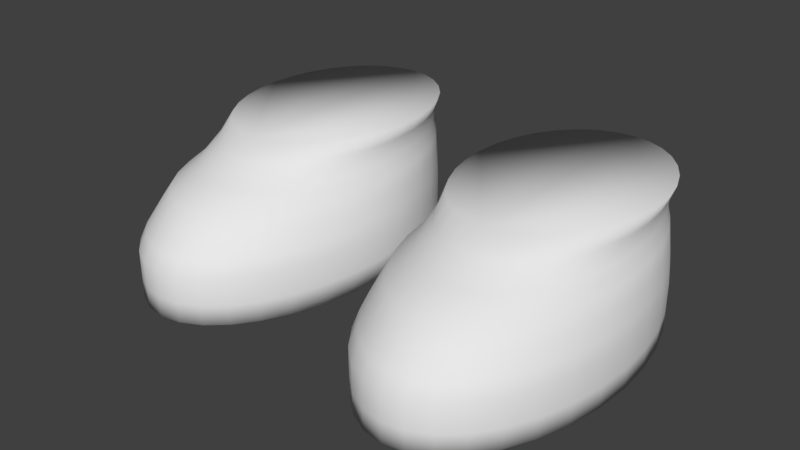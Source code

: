 # Source: Shoes0red.blend  (saved by Blender 2.77.0; exported with 4.5.12 LTS)
import bpy
from mathutils import Matrix  # noqa: F401  (used for matrix-valued properties, if any)

bpy.ops.wm.read_factory_settings(use_empty=True)
scene = bpy.context.scene
scene.name = 'Scene'

# ---- collections
col_collection_1 = bpy.data.collections.new('Collection 1'); scene.collection.children.link(col_collection_1)

# ---- materials (node trees are filled in below, after node groups)
mat_characters = bpy.data.materials.new('Characters')
mat_characters.alpha_threshold = 0.0
mat_characters.use_transparent_shadow = False
mat_characters.roughness = 0.5

# ---- material node trees

# ---- world
world_world = bpy.data.worlds.new('World'); scene.world = world_world
world_world.color = (0.05088, 0.05088, 0.05088)
world_world.use_sun_shadow = False
world_world.sun_shadow_jitter_overblur = 0.0
world_world.cycles.sampling_method = 'MANUAL'
world_world.light_settings.ao_factor = 0.1

# ---- meshes
me_circle_001 = bpy.data.meshes.new('Circle.001')
me_circle_001.from_pydata([(0.4963, 0.347, -2.835), (0.42, 0.3343, -2.835), (0.3466, 0.2967, -2.835), (0.279, 0.2358, -2.835), (0.2197, 0.1537, -2.835), (0.1711, 0.05377, -2.835), (0.135, -0.06028, -2.835), (0.1127, -0.184, -2.835), (0.1052, -0.3127, -2.835), (0.1127, -0.4414, -2.835), (0.135, -0.5652, -2.835), (0.1711, -0.6793, -2.835), (0.2197, -0.7792, -2.835), (0.279, -0.8613, -2.835), (0.3466, -0.9222, -2.835), (0.42, -0.9598, -2.835), (0.4963, -0.9724, -2.835), (0.5726, -0.9598, -2.835), (0.6459, -0.9222, -2.835), (0.7135, -0.8613, -2.835), (0.7728, -0.7792, -2.835), (0.8214, -0.6793, -2.835), (0.8576, -0.5652, -2.835), (0.8798, -0.4414, -2.835), (0.8874, -0.3127, -2.835), (0.8798, -0.184, -2.835), (0.8576, -0.06028, -2.835), (0.8214, 0.05377, -2.835), (0.7728, 0.1537, -2.835), (0.7135, 0.2358, -2.835), (0.6459, 0.2967, -2.835), (0.5726, 0.3343, -2.835), (0.42, 0.3343, -2.762), (0.4963, 0.347, -2.762), (0.3466, 0.2967, -2.762), (0.279, 0.2358, -2.762), (0.2197, 0.1537, -2.762), (0.1711, 0.05377, -2.762), (0.135, -0.06028, -2.762), (0.1127, -0.184, -2.762), (0.1052, -0.3127, -2.762), (0.1127, -0.4414, -2.762), (0.135, -0.5652, -2.762), (0.1711, -0.6793, -2.762), (0.2197, -0.7792, -2.762), (0.279, -0.8613, -2.762), (0.3466, -0.9222, -2.762), (0.42, -0.9598, -2.762), (0.4963, -0.9724, -2.762), (0.5726, -0.9598, -2.762), (0.6459, -0.9222, -2.762), (0.7135, -0.8613, -2.762), (0.7728, -0.7792, -2.762), (0.8214, -0.6793, -2.762), (0.8576, -0.5652, -2.762), (0.8798, -0.4414, -2.762), (0.8874, -0.3127, -2.762), (0.8798, -0.184, -2.762), (0.8576, -0.06028, -2.762), (0.8214, 0.05377, -2.762), (0.7728, 0.1537, -2.762), (0.7135, 0.2358, -2.762), (0.6459, 0.2967, -2.762), (0.5726, 0.3343, -2.762), (0.42, 0.3343, -2.661), (0.4963, 0.347, -2.661), (0.3466, 0.2967, -2.661), (0.279, 0.2358, -2.661), (0.2197, 0.1537, -2.661), (0.1711, 0.05377, -2.661), (0.135, -0.06028, -2.661), (0.1127, -0.184, -2.661), (0.1052, -0.3127, -2.661), (0.1127, -0.4414, -2.661), (0.135, -0.5652, -2.661), (0.1711, -0.6793, -2.661), (0.2197, -0.7792, -2.661), (0.279, -0.8613, -2.661), (0.3466, -0.9222, -2.661), (0.42, -0.9598, -2.661), (0.4963, -0.9724, -2.661), (0.5726, -0.9598, -2.661), (0.6459, -0.9222, -2.661), (0.7135, -0.8613, -2.661), (0.7728, -0.7792, -2.661), (0.8214, -0.6793, -2.661), (0.8576, -0.5652, -2.661), (0.8798, -0.4414, -2.661), (0.8874, -0.3127, -2.661), (0.8798, -0.184, -2.661), (0.8576, -0.06028, -2.661), (0.8214, 0.05377, -2.661), (0.7728, 0.1537, -2.661), (0.7135, 0.2358, -2.661), (0.6459, 0.2967, -2.661), (0.5726, 0.3343, -2.661), (0.4219, 0.3346, -2.609), (0.4963, 0.347, -2.609), (0.3504, 0.298, -2.609), (0.2844, 0.2386, -2.609), (0.2267, 0.1586, -2.609), (0.1793, 0.06113, -2.609), (0.144, -0.05007, -2.609), (0.1223, -0.1707, -2.609), (0.115, -0.2962, -2.609), (0.1223, -0.4217, -2.609), (0.144, -0.5423, -2.609), (0.1793, -0.6535, -2.609), (0.2267, -0.751, -2.609), (0.2844, -0.831, -2.609), (0.3504, -0.8904, -2.609), (0.4219, -0.927, -2.609), (0.4963, -0.9393, -2.609), (0.5707, -0.927, -2.609), (0.6422, -0.8904, -2.609), (0.7081, -0.831, -2.609), (0.7659, -0.751, -2.609), (0.8133, -0.6535, -2.609), (0.8485, -0.5423, -2.609), (0.8702, -0.4217, -2.609), (0.8775, -0.2962, -2.609), (0.8702, -0.1707, -2.609), (0.8485, -0.05006, -2.609), (0.8133, 0.06113, -2.609), (0.7659, 0.1586, -2.609), (0.7081, 0.2386, -2.609), (0.6422, 0.298, -2.609), (0.5707, 0.3346, -2.609), (0.4251, 0.3351, -2.551), (0.4963, 0.347, -2.551), (0.3566, 0.3001, -2.551), (0.2935, 0.2432, -2.551), (0.2381, 0.1666, -2.551), (0.1927, 0.07329, -2.551), (0.159, -0.03317, -2.551), (0.1382, -0.1487, -2.551), (0.1312, -0.2688, -2.551), (0.1382, -0.3889, -2.551), (0.159, -0.5045, -2.551), (0.1927, -0.6109, -2.551), (0.2381, -0.7042, -2.551), (0.2935, -0.7808, -2.551), (0.3566, -0.8377, -2.551), (0.4251, -0.8728, -2.551), (0.4963, -0.8846, -2.551), (0.5675, -0.8728, -2.551), (0.636, -0.8377, -2.551), (0.6991, -0.7808, -2.551), (0.7544, -0.7042, -2.551), (0.7998, -0.6109, -2.551), (0.8335, -0.5045, -2.551), (0.8543, -0.3889, -2.551), (0.8613, -0.2688, -2.551), (0.8543, -0.1487, -2.551), (0.8335, -0.03317, -2.551), (0.7998, 0.07329, -2.551), (0.7544, 0.1666, -2.551), (0.6991, 0.2432, -2.551), (0.636, 0.3001, -2.551), (0.5675, 0.3351, -2.551), (0.4285, 0.3357, -2.494), (0.4963, 0.347, -2.494), (0.3633, 0.3023, -2.494), (0.3032, 0.2482, -2.494), (0.2506, 0.1753, -2.494), (0.2073, 0.08646, -2.494), (0.1752, -0.01488, -2.494), (0.1555, -0.1248, -2.494), (0.1488, -0.2392, -2.494), (0.1555, -0.3536, -2.494), (0.1752, -0.4635, -2.494), (0.2073, -0.5648, -2.494), (0.2506, -0.6537, -2.494), (0.3032, -0.7266, -2.494), (0.3633, -0.7807, -2.494), (0.4285, -0.8141, -2.494), (0.4963, -0.8254, -2.494), (0.5641, -0.8141, -2.494), (0.6292, -0.7807, -2.494), (0.6893, -0.7266, -2.494), (0.742, -0.6537, -2.494), (0.7852, -0.5648, -2.494), (0.8173, -0.4635, -2.494), (0.8371, -0.3536, -2.494), (0.8438, -0.2392, -2.494), (0.8371, -0.1248, -2.494), (0.8173, -0.01488, -2.494), (0.7852, 0.08646, -2.494), (0.742, 0.1753, -2.494), (0.6893, 0.2482, -2.494), (0.6292, 0.3023, -2.494), (0.5641, 0.3357, -2.494), (0.4348, 0.3368, -2.447), (0.4963, 0.347, -2.447), (0.3757, 0.3065, -2.447), (0.3213, 0.2574, -2.447), (0.2735, 0.1913, -2.447), (0.2344, 0.1108, -2.447), (0.2053, 0.01896, -2.447), (0.1873, -0.08072, -2.447), (0.1813, -0.1844, -2.447), (0.1873, -0.288, -2.447), (0.2053, -0.3877, -2.447), (0.2344, -0.4796, -2.447), (0.2735, -0.5601, -2.447), (0.3213, -0.6262, -2.447), (0.3757, -0.6753, -2.447), (0.4348, -0.7055, -2.447), (0.4963, -0.7157, -2.447), (0.5577, -0.7055, -2.447), (0.6168, -0.6753, -2.447), (0.6713, -0.6262, -2.447), (0.719, -0.5601, -2.447), (0.7582, -0.4796, -2.447), (0.7873, -0.3877, -2.447), (0.8052, -0.288, -2.447), (0.8113, -0.1844, -2.447), (0.8052, -0.08072, -2.447), (0.7873, 0.01896, -2.447), (0.7582, 0.1108, -2.447), (0.719, 0.1913, -2.447), (0.6713, 0.2574, -2.447), (0.6168, 0.3065, -2.447), (0.5577, 0.3368, -2.447), (0.4355, 0.3378, -2.387), (0.4963, 0.347, -2.387), (0.377, 0.3107, -2.387), (0.3232, 0.2668, -2.387), (0.276, 0.2076, -2.387), (0.2372, 0.1355, -2.387), (0.2084, 0.05327, -2.387), (0.1907, -0.03597, -2.387), (0.1847, -0.1288, -2.387), (0.1907, -0.2216, -2.387), (0.2084, -0.3108, -2.387), (0.2372, -0.3931, -2.387), (0.276, -0.4652, -2.387), (0.3232, -0.5244, -2.387), (0.377, -0.5683, -2.387), (0.4355, -0.5954, -2.387), (0.4963, -0.6045, -2.387), (0.5571, -0.5954, -2.387), (0.6155, -0.5683, -2.387), (0.6694, -0.5244, -2.387), (0.7166, -0.4652, -2.387), (0.7553, -0.3931, -2.387), (0.7841, -0.3108, -2.387), (0.8019, -0.2216, -2.387), (0.8078, -0.1288, -2.387), (0.8019, -0.03597, -2.387), (0.7841, 0.05328, -2.387), (0.7553, 0.1355, -2.387), (0.7166, 0.2076, -2.387), (0.6694, 0.2668, -2.387), (0.6155, 0.3107, -2.387), (0.5571, 0.3378, -2.387), (0.4327, 0.3386, -2.335), (0.4963, 0.347, -2.335), (0.3717, 0.3139, -2.335), (0.3154, 0.2738, -2.335), (0.266, 0.2198, -2.335), (0.2256, 0.154, -2.335), (0.1955, 0.07899, -2.335), (0.1769, -0.002447, -2.335), (0.1707, -0.08714, -2.335), (0.1769, -0.1718, -2.335), (0.1955, -0.2533, -2.335), (0.2256, -0.3283, -2.335), (0.266, -0.3941, -2.335), (0.3154, -0.4481, -2.335), (0.3717, -0.4882, -2.335), (0.4328, -0.5129, -2.335), (0.4963, -0.5212, -2.335), (0.5598, -0.5129, -2.335), (0.6209, -0.4882, -2.335), (0.6772, -0.4481, -2.335), (0.7265, -0.3941, -2.335), (0.767, -0.3283, -2.335), (0.7971, -0.2533, -2.335), (0.8156, -0.1718, -2.335), (0.8219, -0.08714, -2.335), (0.8156, -0.002447, -2.335), (0.7971, 0.07899, -2.335), (0.767, 0.154, -2.335), (0.7265, 0.2198, -2.335), (0.6772, 0.2738, -2.335), (0.6209, 0.3139, -2.335), (0.5598, 0.3386, -2.335), (-0.4966, 0.3874, -2.835), (-0.5729, 0.3748, -2.835), (-0.6463, 0.3372, -2.835), (-0.7139, 0.2763, -2.835), (-0.7732, 0.1942, -2.835), (-0.8218, 0.09426, -2.835), (-0.8579, -0.0198, -2.835), (-0.8802, -0.1436, -2.835), (-0.8877, -0.2723, -2.835), (-0.8802, -0.401, -2.835), (-0.8579, -0.5247, -2.835), (-0.8218, -0.6388, -2.835), (-0.7732, -0.7387, -2.835), (-0.7139, -0.8208, -2.835), (-0.6463, -0.8817, -2.835), (-0.5729, -0.9193, -2.835), (-0.4966, -0.932, -2.835), (-0.4203, -0.9193, -2.835), (-0.347, -0.8817, -2.835), (-0.2793, -0.8208, -2.835), (-0.2201, -0.7387, -2.835), (-0.1714, -0.6388, -2.835), (-0.1353, -0.5247, -2.835), (-0.1131, -0.401, -2.835), (-0.1055, -0.2723, -2.835), (-0.1131, -0.1436, -2.835), (-0.1353, -0.0198, -2.835), (-0.1714, 0.09426, -2.835), (-0.2201, 0.1942, -2.835), (-0.2793, 0.2763, -2.835), (-0.347, 0.3372, -2.835), (-0.4203, 0.3748, -2.835), (-0.5729, 0.3748, -2.762), (-0.4966, 0.3874, -2.762), (-0.6463, 0.3372, -2.762), (-0.7139, 0.2763, -2.762), (-0.7732, 0.1942, -2.762), (-0.8218, 0.09426, -2.762), (-0.8579, -0.0198, -2.762), (-0.8802, -0.1436, -2.762), (-0.8877, -0.2723, -2.762), (-0.8802, -0.401, -2.762), (-0.8579, -0.5247, -2.762), (-0.8218, -0.6388, -2.762), (-0.7732, -0.7387, -2.762), (-0.7139, -0.8208, -2.762), (-0.6463, -0.8817, -2.762), (-0.5729, -0.9193, -2.762), (-0.4966, -0.932, -2.762), (-0.4203, -0.9193, -2.762), (-0.347, -0.8817, -2.762), (-0.2793, -0.8208, -2.762), (-0.2201, -0.7387, -2.762), (-0.1714, -0.6388, -2.762), (-0.1353, -0.5247, -2.762), (-0.1131, -0.401, -2.762), (-0.1055, -0.2723, -2.762), (-0.1131, -0.1436, -2.762), (-0.1353, -0.0198, -2.762), (-0.1714, 0.09426, -2.762), (-0.2201, 0.1942, -2.762), (-0.2793, 0.2763, -2.762), (-0.347, 0.3372, -2.762), (-0.4203, 0.3748, -2.762), (-0.5729, 0.3748, -2.661), (-0.4966, 0.3874, -2.661), (-0.6463, 0.3372, -2.661), (-0.7139, 0.2763, -2.661), (-0.7732, 0.1942, -2.661), (-0.8218, 0.09426, -2.661), (-0.8579, -0.0198, -2.661), (-0.8802, -0.1436, -2.661), (-0.8877, -0.2723, -2.661), (-0.8802, -0.401, -2.661), (-0.8579, -0.5247, -2.661), (-0.8218, -0.6388, -2.661), (-0.7732, -0.7387, -2.661), (-0.7139, -0.8208, -2.661), (-0.6463, -0.8817, -2.661), (-0.5729, -0.9193, -2.661), (-0.4966, -0.932, -2.661), (-0.4203, -0.9193, -2.661), (-0.347, -0.8817, -2.661), (-0.2793, -0.8208, -2.661), (-0.2201, -0.7387, -2.661), (-0.1714, -0.6388, -2.661), (-0.1353, -0.5247, -2.661), (-0.1131, -0.401, -2.661), (-0.1055, -0.2723, -2.661), (-0.1131, -0.1436, -2.661), (-0.1353, -0.0198, -2.661), (-0.1714, 0.09426, -2.661), (-0.2201, 0.1942, -2.661), (-0.2793, 0.2763, -2.661), (-0.347, 0.3372, -2.661), (-0.4203, 0.3748, -2.661), (-0.571, 0.3751, -2.609), (-0.4966, 0.3874, -2.609), (-0.6425, 0.3385, -2.609), (-0.7084, 0.2791, -2.609), (-0.7662, 0.1991, -2.609), (-0.8136, 0.1016, -2.609), (-0.8489, -0.00958, -2.609), (-0.8706, -0.1302, -2.609), (-0.8779, -0.2557, -2.609), (-0.8706, -0.3812, -2.609), (-0.8489, -0.5018, -2.609), (-0.8136, -0.613, -2.609), (-0.7662, -0.7105, -2.609), (-0.7084, -0.7905, -2.609), (-0.6425, -0.8499, -2.609), (-0.571, -0.8865, -2.609), (-0.4966, -0.8989, -2.609), (-0.4222, -0.8865, -2.609), (-0.3507, -0.8499, -2.609), (-0.2848, -0.7905, -2.609), (-0.227, -0.7105, -2.609), (-0.1796, -0.613, -2.609), (-0.1444, -0.5018, -2.609), (-0.1227, -0.3812, -2.609), (-0.1153, -0.2557, -2.609), (-0.1227, -0.1302, -2.609), (-0.1444, -0.009579, -2.609), (-0.1796, 0.1016, -2.609), (-0.227, 0.1991, -2.609), (-0.2848, 0.2791, -2.609), (-0.3507, 0.3385, -2.609), (-0.4222, 0.3751, -2.609), (-0.5678, 0.3756, -2.551), (-0.4966, 0.3874, -2.551), (-0.6363, 0.3406, -2.551), (-0.6994, 0.2837, -2.551), (-0.7548, 0.2071, -2.551), (-0.8001, 0.1138, -2.551), (-0.8339, 0.007319, -2.551), (-0.8547, -0.1082, -2.551), (-0.8617, -0.2283, -2.551), (-0.8547, -0.3485, -2.551), (-0.8339, -0.464, -2.551), (-0.8001, -0.5704, -2.551), (-0.7548, -0.6637, -2.551), (-0.6994, -0.7403, -2.551), (-0.6363, -0.7972, -2.551), (-0.5678, -0.8323, -2.551), (-0.4966, -0.8441, -2.551), (-0.4254, -0.8323, -2.551), (-0.3569, -0.7972, -2.551), (-0.2938, -0.7403, -2.551), (-0.2385, -0.6637, -2.551), (-0.1931, -0.5704, -2.551), (-0.1594, -0.464, -2.551), (-0.1386, -0.3485, -2.551), (-0.1316, -0.2283, -2.551), (-0.1386, -0.1082, -2.551), (-0.1594, 0.00732, -2.551), (-0.1931, 0.1138, -2.551), (-0.2385, 0.2071, -2.551), (-0.2938, 0.2837, -2.551), (-0.3569, 0.3406, -2.551), (-0.4254, 0.3756, -2.551), (-0.5644, 0.3762, -2.494), (-0.4966, 0.3874, -2.494), (-0.6296, 0.3428, -2.494), (-0.6897, 0.2887, -2.494), (-0.7423, 0.2158, -2.494), (-0.7856, 0.1269, -2.494), (-0.8177, 0.0256, -2.494), (-0.8374, -0.08436, -2.494), (-0.8441, -0.1987, -2.494), (-0.8374, -0.3131, -2.494), (-0.8177, -0.423, -2.494), (-0.7856, -0.5244, -2.494), (-0.7423, -0.6132, -2.494), (-0.6897, -0.6861, -2.494), (-0.6296, -0.7403, -2.494), (-0.5644, -0.7736, -2.494), (-0.4966, -0.7849, -2.494), (-0.4288, -0.7736, -2.494), (-0.3636, -0.7403, -2.494), (-0.3036, -0.6861, -2.494), (-0.2509, -0.6132, -2.494), (-0.2077, -0.5244, -2.494), (-0.1756, -0.423, -2.494), (-0.1558, -0.3131, -2.494), (-0.1491, -0.1987, -2.494), (-0.1558, -0.08436, -2.494), (-0.1756, 0.0256, -2.494), (-0.2077, 0.1269, -2.494), (-0.2509, 0.2158, -2.494), (-0.3036, 0.2887, -2.494), (-0.3636, 0.3428, -2.494), (-0.4288, 0.3762, -2.494), (-0.5581, 0.3772, -2.447), (-0.4966, 0.3874, -2.447), (-0.6172, 0.347, -2.447), (-0.6716, 0.2979, -2.447), (-0.7194, 0.2318, -2.447), (-0.7585, 0.1513, -2.447), (-0.7876, 0.05944, -2.447), (-0.8056, -0.04023, -2.447), (-0.8116, -0.1439, -2.447), (-0.8056, -0.2476, -2.447), (-0.7876, -0.3472, -2.447), (-0.7585, -0.4391, -2.447), (-0.7194, -0.5196, -2.447), (-0.6716, -0.5857, -2.447), (-0.6172, -0.6348, -2.447), (-0.5581, -0.665, -2.447), (-0.4966, -0.6752, -2.447), (-0.4352, -0.665, -2.447), (-0.3761, -0.6348, -2.447), (-0.3216, -0.5857, -2.447), (-0.2739, -0.5196, -2.447), (-0.2347, -0.4391, -2.447), (-0.2056, -0.3472, -2.447), (-0.1877, -0.2476, -2.447), (-0.1816, -0.1439, -2.447), (-0.1877, -0.04023, -2.447), (-0.2056, 0.05944, -2.447), (-0.2347, 0.1513, -2.447), (-0.2739, 0.2318, -2.447), (-0.3216, 0.2979, -2.447), (-0.3761, 0.347, -2.447), (-0.4352, 0.3772, -2.447), (-0.5574, 0.3783, -2.387), (-0.4966, 0.3874, -2.387), (-0.6159, 0.3512, -2.387), (-0.6697, 0.3073, -2.387), (-0.7169, 0.2481, -2.387), (-0.7557, 0.176, -2.387), (-0.7845, 0.09376, -2.387), (-0.8022, 0.004513, -2.387), (-0.8082, -0.0883, -2.387), (-0.8022, -0.1811, -2.387), (-0.7845, -0.2704, -2.387), (-0.7557, -0.3526, -2.387), (-0.7169, -0.4247, -2.387), (-0.6697, -0.4839, -2.387), (-0.6159, -0.5278, -2.387), (-0.5574, -0.5549, -2.387), (-0.4966, -0.5641, -2.387), (-0.4358, -0.5549, -2.387), (-0.3774, -0.5278, -2.387), (-0.3235, -0.4839, -2.387), (-0.2763, -0.4247, -2.387), (-0.2376, -0.3526, -2.387), (-0.2088, -0.2704, -2.387), (-0.191, -0.1811, -2.387), (-0.1851, -0.0883, -2.387), (-0.191, 0.004513, -2.387), (-0.2088, 0.09376, -2.387), (-0.2376, 0.176, -2.387), (-0.2763, 0.2481, -2.387), (-0.3235, 0.3073, -2.387), (-0.3774, 0.3512, -2.387), (-0.4358, 0.3783, -2.387), (-0.5601, 0.3791, -2.335), (-0.4966, 0.3874, -2.335), (-0.6212, 0.3544, -2.335), (-0.6775, 0.3143, -2.335), (-0.7268, 0.2603, -2.335), (-0.7673, 0.1945, -2.335), (-0.7974, 0.1195, -2.335), (-0.816, 0.03804, -2.335), (-0.8222, -0.04665, -2.335), (-0.816, -0.1313, -2.335), (-0.7974, -0.2128, -2.335), (-0.7673, -0.2878, -2.335), (-0.7268, -0.3536, -2.335), (-0.6775, -0.4076, -2.335), (-0.6212, -0.4477, -2.335), (-0.5601, -0.4724, -2.335), (-0.4966, -0.4807, -2.335), (-0.4331, -0.4724, -2.335), (-0.372, -0.4477, -2.335), (-0.3157, -0.4076, -2.335), (-0.2664, -0.3536, -2.335), (-0.2259, -0.2878, -2.335), (-0.1958, -0.2128, -2.335), (-0.1773, -0.1313, -2.335), (-0.171, -0.04665, -2.335), (-0.1773, 0.03804, -2.335), (-0.1958, 0.1195, -2.335), (-0.2259, 0.1945, -2.335), (-0.2664, 0.2603, -2.335), (-0.3157, 0.3143, -2.335), (-0.372, 0.3544, -2.335), (-0.4331, 0.3791, -2.335)], [], [(1, 0, 31, 30, 29, 28, 27, 26, 25, 24, 23, 22, 21, 20, 19, 18, 17, 16, 15, 14, 13, 12, 11, 10, 9, 8, 7, 6, 5, 4, 3, 2), (49, 50, 82, 81), (22, 23, 55, 54), (9, 10, 42, 41), (23, 24, 56, 55), (10, 11, 43, 42), (24, 25, 57, 56), (11, 12, 44, 43), (25, 26, 58, 57), (12, 13, 45, 44), (26, 27, 59, 58), (13, 14, 46, 45), (0, 1, 32, 33), (27, 28, 60, 59), (14, 15, 47, 46), (1, 2, 34, 32), (28, 29, 61, 60), (15, 16, 48, 47), (2, 3, 35, 34), (29, 30, 62, 61), (16, 17, 49, 48), (3, 4, 36, 35), (30, 31, 63, 62), (17, 18, 50, 49), (4, 5, 37, 36), (31, 0, 33, 63), (18, 19, 51, 50), (5, 6, 38, 37), (19, 20, 52, 51), (6, 7, 39, 38), (20, 21, 53, 52), (7, 8, 40, 39), (21, 22, 54, 53), (8, 9, 41, 40), (84, 85, 117, 116), (36, 37, 69, 68), (63, 33, 65, 95), (50, 51, 83, 82), (37, 38, 70, 69), (51, 52, 84, 83), (38, 39, 71, 70), (52, 53, 85, 84), (39, 40, 72, 71), (53, 54, 86, 85), (40, 41, 73, 72), (54, 55, 87, 86), (41, 42, 74, 73), (55, 56, 88, 87), (42, 43, 75, 74), (56, 57, 89, 88), (43, 44, 76, 75), (57, 58, 90, 89), (44, 45, 77, 76), (58, 59, 91, 90), (45, 46, 78, 77), (33, 32, 64, 65), (59, 60, 92, 91), (46, 47, 79, 78), (32, 34, 66, 64), (60, 61, 93, 92), (47, 48, 80, 79), (34, 35, 67, 66), (61, 62, 94, 93), (48, 49, 81, 80), (35, 36, 68, 67), (62, 63, 95, 94), (119, 120, 152, 151), (71, 72, 104, 103), (85, 86, 118, 117), (72, 73, 105, 104), (86, 87, 119, 118), (73, 74, 106, 105), (87, 88, 120, 119), (74, 75, 107, 106), (88, 89, 121, 120), (75, 76, 108, 107), (89, 90, 122, 121), (76, 77, 109, 108), (90, 91, 123, 122), (77, 78, 110, 109), (65, 64, 96, 97), (91, 92, 124, 123), (78, 79, 111, 110), (64, 66, 98, 96), (92, 93, 125, 124), (79, 80, 112, 111), (66, 67, 99, 98), (93, 94, 126, 125), (80, 81, 113, 112), (67, 68, 100, 99), (94, 95, 127, 126), (81, 82, 114, 113), (68, 69, 101, 100), (95, 65, 97, 127), (82, 83, 115, 114), (69, 70, 102, 101), (83, 84, 116, 115), (70, 71, 103, 102), (154, 155, 187, 186), (106, 107, 139, 138), (120, 121, 153, 152), (107, 108, 140, 139), (121, 122, 154, 153), (108, 109, 141, 140), (122, 123, 155, 154), (109, 110, 142, 141), (97, 96, 128, 129), (123, 124, 156, 155), (110, 111, 143, 142), (96, 98, 130, 128), (124, 125, 157, 156), (111, 112, 144, 143), (98, 99, 131, 130), (125, 126, 158, 157), (112, 113, 145, 144), (99, 100, 132, 131), (126, 127, 159, 158), (113, 114, 146, 145), (100, 101, 133, 132), (127, 97, 129, 159), (114, 115, 147, 146), (101, 102, 134, 133), (115, 116, 148, 147), (102, 103, 135, 134), (116, 117, 149, 148), (103, 104, 136, 135), (117, 118, 150, 149), (104, 105, 137, 136), (118, 119, 151, 150), (105, 106, 138, 137), (162, 163, 195, 194), (141, 142, 174, 173), (129, 128, 160, 161), (155, 156, 188, 187), (142, 143, 175, 174), (128, 130, 162, 160), (156, 157, 189, 188), (143, 144, 176, 175), (130, 131, 163, 162), (157, 158, 190, 189), (144, 145, 177, 176), (131, 132, 164, 163), (158, 159, 191, 190), (145, 146, 178, 177), (132, 133, 165, 164), (159, 129, 161, 191), (146, 147, 179, 178), (133, 134, 166, 165), (147, 148, 180, 179), (134, 135, 167, 166), (148, 149, 181, 180), (135, 136, 168, 167), (149, 150, 182, 181), (136, 137, 169, 168), (150, 151, 183, 182), (137, 138, 170, 169), (151, 152, 184, 183), (138, 139, 171, 170), (152, 153, 185, 184), (139, 140, 172, 171), (153, 154, 186, 185), (140, 141, 173, 172), (197, 198, 230, 229), (189, 190, 222, 221), (176, 177, 209, 208), (163, 164, 196, 195), (190, 191, 223, 222), (177, 178, 210, 209), (164, 165, 197, 196), (191, 161, 193, 223), (178, 179, 211, 210), (165, 166, 198, 197), (179, 180, 212, 211), (166, 167, 199, 198), (180, 181, 213, 212), (167, 168, 200, 199), (181, 182, 214, 213), (168, 169, 201, 200), (182, 183, 215, 214), (169, 170, 202, 201), (183, 184, 216, 215), (170, 171, 203, 202), (184, 185, 217, 216), (171, 172, 204, 203), (185, 186, 218, 217), (172, 173, 205, 204), (186, 187, 219, 218), (173, 174, 206, 205), (161, 160, 192, 193), (187, 188, 220, 219), (174, 175, 207, 206), (160, 162, 194, 192), (188, 189, 221, 220), (175, 176, 208, 207), (232, 233, 265, 264), (211, 212, 244, 243), (198, 199, 231, 230), (212, 213, 245, 244), (199, 200, 232, 231), (213, 214, 246, 245), (200, 201, 233, 232), (214, 215, 247, 246), (201, 202, 234, 233), (215, 216, 248, 247), (202, 203, 235, 234), (216, 217, 249, 248), (203, 204, 236, 235), (217, 218, 250, 249), (204, 205, 237, 236), (218, 219, 251, 250), (205, 206, 238, 237), (193, 192, 224, 225), (219, 220, 252, 251), (206, 207, 239, 238), (192, 194, 226, 224), (220, 221, 253, 252), (207, 208, 240, 239), (194, 195, 227, 226), (221, 222, 254, 253), (208, 209, 241, 240), (195, 196, 228, 227), (222, 223, 255, 254), (209, 210, 242, 241), (196, 197, 229, 228), (223, 193, 225, 255), (210, 211, 243, 242), (256, 258, 259, 260, 261, 262, 263, 264, 265, 266, 267, 268, 269, 270, 271, 272, 273, 274, 275, 276, 277, 278, 279, 280, 281, 282, 283, 284, 285, 286, 287, 257), (246, 247, 279, 278), (233, 234, 266, 265), (247, 248, 280, 279), (234, 235, 267, 266), (248, 249, 281, 280), (235, 236, 268, 267), (249, 250, 282, 281), (236, 237, 269, 268), (250, 251, 283, 282), (237, 238, 270, 269), (225, 224, 256, 257), (251, 252, 284, 283), (238, 239, 271, 270), (224, 226, 258, 256), (252, 253, 285, 284), (239, 240, 272, 271), (226, 227, 259, 258), (253, 254, 286, 285), (240, 241, 273, 272), (227, 228, 260, 259), (254, 255, 287, 286), (241, 242, 274, 273), (228, 229, 261, 260), (255, 225, 257, 287), (242, 243, 275, 274), (229, 230, 262, 261), (243, 244, 276, 275), (230, 231, 263, 262), (244, 245, 277, 276), (231, 232, 264, 263), (245, 246, 278, 277), (289, 288, 319, 318, 317, 316, 315, 314, 313, 312, 311, 310, 309, 308, 307, 306, 305, 304, 303, 302, 301, 300, 299, 298, 297, 296, 295, 294, 293, 292, 291, 290), (337, 338, 370, 369), (310, 311, 343, 342), (297, 298, 330, 329), (311, 312, 344, 343), (298, 299, 331, 330), (312, 313, 345, 344), (299, 300, 332, 331), (313, 314, 346, 345), (300, 301, 333, 332), (314, 315, 347, 346), (301, 302, 334, 333), (288, 289, 320, 321), (315, 316, 348, 347), (302, 303, 335, 334), (289, 290, 322, 320), (316, 317, 349, 348), (303, 304, 336, 335), (290, 291, 323, 322), (317, 318, 350, 349), (304, 305, 337, 336), (291, 292, 324, 323), (318, 319, 351, 350), (305, 306, 338, 337), (292, 293, 325, 324), (319, 288, 321, 351), (306, 307, 339, 338), (293, 294, 326, 325), (307, 308, 340, 339), (294, 295, 327, 326), (308, 309, 341, 340), (295, 296, 328, 327), (309, 310, 342, 341), (296, 297, 329, 328), (372, 373, 405, 404), (324, 325, 357, 356), (351, 321, 353, 383), (338, 339, 371, 370), (325, 326, 358, 357), (339, 340, 372, 371), (326, 327, 359, 358), (340, 341, 373, 372), (327, 328, 360, 359), (341, 342, 374, 373), (328, 329, 361, 360), (342, 343, 375, 374), (329, 330, 362, 361), (343, 344, 376, 375), (330, 331, 363, 362), (344, 345, 377, 376), (331, 332, 364, 363), (345, 346, 378, 377), (332, 333, 365, 364), (346, 347, 379, 378), (333, 334, 366, 365), (321, 320, 352, 353), (347, 348, 380, 379), (334, 335, 367, 366), (320, 322, 354, 352), (348, 349, 381, 380), (335, 336, 368, 367), (322, 323, 355, 354), (349, 350, 382, 381), (336, 337, 369, 368), (323, 324, 356, 355), (350, 351, 383, 382), (407, 408, 440, 439), (359, 360, 392, 391), (373, 374, 406, 405), (360, 361, 393, 392), (374, 375, 407, 406), (361, 362, 394, 393), (375, 376, 408, 407), (362, 363, 395, 394), (376, 377, 409, 408), (363, 364, 396, 395), (377, 378, 410, 409), (364, 365, 397, 396), (378, 379, 411, 410), (365, 366, 398, 397), (353, 352, 384, 385), (379, 380, 412, 411), (366, 367, 399, 398), (352, 354, 386, 384), (380, 381, 413, 412), (367, 368, 400, 399), (354, 355, 387, 386), (381, 382, 414, 413), (368, 369, 401, 400), (355, 356, 388, 387), (382, 383, 415, 414), (369, 370, 402, 401), (356, 357, 389, 388), (383, 353, 385, 415), (370, 371, 403, 402), (357, 358, 390, 389), (371, 372, 404, 403), (358, 359, 391, 390), (442, 443, 475, 474), (394, 395, 427, 426), (408, 409, 441, 440), (395, 396, 428, 427), (409, 410, 442, 441), (396, 397, 429, 428), (410, 411, 443, 442), (397, 398, 430, 429), (385, 384, 416, 417), (411, 412, 444, 443), (398, 399, 431, 430), (384, 386, 418, 416), (412, 413, 445, 444), (399, 400, 432, 431), (386, 387, 419, 418), (413, 414, 446, 445), (400, 401, 433, 432), (387, 388, 420, 419), (414, 415, 447, 446), (401, 402, 434, 433), (388, 389, 421, 420), (415, 385, 417, 447), (402, 403, 435, 434), (389, 390, 422, 421), (403, 404, 436, 435), (390, 391, 423, 422), (404, 405, 437, 436), (391, 392, 424, 423), (405, 406, 438, 437), (392, 393, 425, 424), (406, 407, 439, 438), (393, 394, 426, 425), (450, 451, 483, 482), (429, 430, 462, 461), (417, 416, 448, 449), (443, 444, 476, 475), (430, 431, 463, 462), (416, 418, 450, 448), (444, 445, 477, 476), (431, 432, 464, 463), (418, 419, 451, 450), (445, 446, 478, 477), (432, 433, 465, 464), (419, 420, 452, 451), (446, 447, 479, 478), (433, 434, 466, 465), (420, 421, 453, 452), (447, 417, 449, 479), (434, 435, 467, 466), (421, 422, 454, 453), (435, 436, 468, 467), (422, 423, 455, 454), (436, 437, 469, 468), (423, 424, 456, 455), (437, 438, 470, 469), (424, 425, 457, 456), (438, 439, 471, 470), (425, 426, 458, 457), (439, 440, 472, 471), (426, 427, 459, 458), (440, 441, 473, 472), (427, 428, 460, 459), (441, 442, 474, 473), (428, 429, 461, 460), (485, 486, 518, 517), (477, 478, 510, 509), (464, 465, 497, 496), (451, 452, 484, 483), (478, 479, 511, 510), (465, 466, 498, 497), (452, 453, 485, 484), (479, 449, 481, 511), (466, 467, 499, 498), (453, 454, 486, 485), (467, 468, 500, 499), (454, 455, 487, 486), (468, 469, 501, 500), (455, 456, 488, 487), (469, 470, 502, 501), (456, 457, 489, 488), (470, 471, 503, 502), (457, 458, 490, 489), (471, 472, 504, 503), (458, 459, 491, 490), (472, 473, 505, 504), (459, 460, 492, 491), (473, 474, 506, 505), (460, 461, 493, 492), (474, 475, 507, 506), (461, 462, 494, 493), (449, 448, 480, 481), (475, 476, 508, 507), (462, 463, 495, 494), (448, 450, 482, 480), (476, 477, 509, 508), (463, 464, 496, 495), (520, 521, 553, 552), (499, 500, 532, 531), (486, 487, 519, 518), (500, 501, 533, 532), (487, 488, 520, 519), (501, 502, 534, 533), (488, 489, 521, 520), (502, 503, 535, 534), (489, 490, 522, 521), (503, 504, 536, 535), (490, 491, 523, 522), (504, 505, 537, 536), (491, 492, 524, 523), (505, 506, 538, 537), (492, 493, 525, 524), (506, 507, 539, 538), (493, 494, 526, 525), (481, 480, 512, 513), (507, 508, 540, 539), (494, 495, 527, 526), (480, 482, 514, 512), (508, 509, 541, 540), (495, 496, 528, 527), (482, 483, 515, 514), (509, 510, 542, 541), (496, 497, 529, 528), (483, 484, 516, 515), (510, 511, 543, 542), (497, 498, 530, 529), (484, 485, 517, 516), (511, 481, 513, 543), (498, 499, 531, 530), (544, 546, 547, 548, 549, 550, 551, 552, 553, 554, 555, 556, 557, 558, 559, 560, 561, 562, 563, 564, 565, 566, 567, 568, 569, 570, 571, 572, 573, 574, 575, 545), (534, 535, 567, 566), (521, 522, 554, 553), (535, 536, 568, 567), (522, 523, 555, 554), (536, 537, 569, 568), (523, 524, 556, 555), (537, 538, 570, 569), (524, 525, 557, 556), (538, 539, 571, 570), (525, 526, 558, 557), (513, 512, 544, 545), (539, 540, 572, 571), (526, 527, 559, 558), (512, 514, 546, 544), (540, 541, 573, 572), (527, 528, 560, 559), (514, 515, 547, 546), (541, 542, 574, 573), (528, 529, 561, 560), (515, 516, 548, 547), (542, 543, 575, 574), (529, 530, 562, 561), (516, 517, 549, 548), (543, 513, 545, 575), (530, 531, 563, 562), (517, 518, 550, 549), (531, 532, 564, 563), (518, 519, 551, 550), (532, 533, 565, 564), (519, 520, 552, 551), (533, 534, 566, 565)])
me_circle_001.polygons.foreach_set('use_smooth', [True] * 516)
_uv = me_circle_001.uv_layers.new(name='UVMap')
_uv.uv.foreach_set('vector', [0.61, 0.05938, 0.6089, 0.05334, 0.6089, 0.0472, 0.61, 0.04118, 0.6122, 0.03552, 0.6154, 0.03044, 0.6195, 0.02612, 0.6242, 0.02275, 0.6295, 0.02044, 0.6351, 0.01928, 0.6409, 0.01933, 0.6465, 0.02057, 0.6518, 0.02296, 0.6566, 0.02642, 0.6606, 0.03079, 0.6638, 0.03593, 0.666, 0.04162, 0.6671, 0.04766, 0.6671, 0.0538, 0.666, 0.05982, 0.6638, 0.06548, 0.6606, 0.07056, 0.6566, 0.07488, 0.6518, 0.07825, 0.6465, 0.08056, 0.6409, 0.08172, 0.6351, 0.08167, 0.6295, 0.08043, 0.6242, 0.07804, 0.6195, 0.07458, 0.6154, 0.07021, 0.6122, 0.06507, 0.5579, 0.1588, 0.558, 0.1649, 0.5534, 0.1649, 0.5533, 0.1588, 0.6916, 0.05987, 0.6911, 0.05449, 0.6943, 0.05438, 0.6948, 0.05976, 0.6577, 0.1085, 0.6577, 0.1025, 0.661, 0.1025, 0.6609, 0.1085, 0.6911, 0.05449, 0.6908, 0.04873, 0.694, 0.04863, 0.6943, 0.05438, 0.6577, 0.1025, 0.6579, 0.09667, 0.6611, 0.09669, 0.661, 0.1025, 0.6908, 0.04873, 0.6906, 0.04283, 0.6938, 0.04272, 0.694, 0.04863, 0.6579, 0.09667, 0.6581, 0.09111, 0.6613, 0.09113, 0.6611, 0.09669, 0.6906, 0.04283, 0.6905, 0.03699, 0.6937, 0.03689, 0.6938, 0.04272, 0.6581, 0.09111, 0.6585, 0.08606, 0.6617, 0.08608, 0.6613, 0.09113, 0.6905, 0.03699, 0.6906, 0.03146, 0.6938, 0.03135, 0.6937, 0.03689, 0.6585, 0.08606, 0.6589, 0.08172, 0.6621, 0.08174, 0.6617, 0.08608, 0.6577, 0.1633, 0.6577, 0.1575, 0.661, 0.1575, 0.661, 0.1633, 0.6906, 0.03146, 0.6908, 0.02643, 0.6941, 0.02632, 0.6938, 0.03135, 0.5604, 0.1428, 0.5607, 0.1475, 0.5575, 0.1476, 0.5572, 0.1428, 0.6577, 0.1575, 0.6577, 0.1514, 0.661, 0.1515, 0.661, 0.1575, 0.6908, 0.02643, 0.6912, 0.02211, 0.6944, 0.022, 0.6941, 0.02632, 0.5607, 0.1475, 0.5609, 0.1529, 0.5577, 0.1529, 0.5575, 0.1476, 0.6577, 0.1514, 0.6578, 0.1453, 0.661, 0.1454, 0.661, 0.1515, 0.6579, 0.1768, 0.6578, 0.1731, 0.6611, 0.1731, 0.6612, 0.1768, 0.5609, 0.1529, 0.5611, 0.1588, 0.5579, 0.1588, 0.5577, 0.1529, 0.6578, 0.1453, 0.6578, 0.1394, 0.661, 0.1395, 0.661, 0.1454, 0.6578, 0.1731, 0.6578, 0.1685, 0.661, 0.1686, 0.6611, 0.1731, 0.5611, 0.1588, 0.5612, 0.1649, 0.558, 0.1649, 0.5579, 0.1588, 0.6578, 0.1394, 0.6579, 0.134, 0.6611, 0.134, 0.661, 0.1395, 0.6578, 0.1685, 0.6577, 0.1633, 0.661, 0.1633, 0.661, 0.1686, 0.5612, 0.1649, 0.5612, 0.1709, 0.558, 0.171, 0.558, 0.1649, 0.6579, 0.134, 0.658, 0.1291, 0.6612, 0.1291, 0.6611, 0.134, 0.5612, 0.1709, 0.5611, 0.1768, 0.5579, 0.1768, 0.558, 0.171, 0.6583, 0.1244, 0.658, 0.1196, 0.6612, 0.1196, 0.6615, 0.1245, 0.5611, 0.1768, 0.5609, 0.1822, 0.5577, 0.1822, 0.5579, 0.1768, 0.658, 0.1196, 0.6578, 0.1142, 0.661, 0.1143, 0.6612, 0.1196, 0.6921, 0.06467, 0.6916, 0.05987, 0.6948, 0.05976, 0.6953, 0.06456, 0.6578, 0.1142, 0.6577, 0.1085, 0.6609, 0.1085, 0.661, 0.1143, 0.5533, 0.1768, 0.5532, 0.1822, 0.5507, 0.1821, 0.5509, 0.1768, 0.661, 0.1395, 0.6611, 0.134, 0.6657, 0.134, 0.6656, 0.1395, 0.661, 0.1686, 0.661, 0.1633, 0.6655, 0.1633, 0.6656, 0.1686, 0.558, 0.1649, 0.558, 0.171, 0.5534, 0.171, 0.5534, 0.1649, 0.6611, 0.134, 0.6612, 0.1291, 0.6658, 0.1291, 0.6657, 0.134, 0.558, 0.171, 0.5579, 0.1768, 0.5533, 0.1768, 0.5534, 0.171, 0.6615, 0.1245, 0.6612, 0.1196, 0.6657, 0.1197, 0.666, 0.1245, 0.5579, 0.1768, 0.5577, 0.1822, 0.5532, 0.1822, 0.5533, 0.1768, 0.6612, 0.1196, 0.661, 0.1143, 0.6655, 0.1143, 0.6657, 0.1197, 0.6953, 0.06456, 0.6948, 0.05976, 0.6993, 0.05961, 0.6999, 0.06441, 0.661, 0.1143, 0.6609, 0.1085, 0.6655, 0.1085, 0.6655, 0.1143, 0.6948, 0.05976, 0.6943, 0.05438, 0.6988, 0.05423, 0.6993, 0.05961, 0.6609, 0.1085, 0.661, 0.1025, 0.6655, 0.1026, 0.6655, 0.1085, 0.6943, 0.05438, 0.694, 0.04863, 0.6985, 0.04848, 0.6988, 0.05423, 0.661, 0.1025, 0.6611, 0.09669, 0.6656, 0.09672, 0.6655, 0.1026, 0.694, 0.04863, 0.6938, 0.04272, 0.6983, 0.04257, 0.6985, 0.04848, 0.6611, 0.09669, 0.6613, 0.09113, 0.6659, 0.09116, 0.6656, 0.09672, 0.6938, 0.04272, 0.6937, 0.03689, 0.6982, 0.03674, 0.6983, 0.04257, 0.6613, 0.09113, 0.6617, 0.08608, 0.6662, 0.08611, 0.6659, 0.09116, 0.6937, 0.03689, 0.6938, 0.03135, 0.6983, 0.0312, 0.6982, 0.03674, 0.6617, 0.08608, 0.6621, 0.08174, 0.6666, 0.08177, 0.6662, 0.08611, 0.661, 0.1633, 0.661, 0.1575, 0.6655, 0.1575, 0.6655, 0.1633, 0.6938, 0.03135, 0.6941, 0.02632, 0.6986, 0.02618, 0.6983, 0.0312, 0.5572, 0.1428, 0.5575, 0.1476, 0.5529, 0.1476, 0.5526, 0.1429, 0.661, 0.1575, 0.661, 0.1515, 0.6655, 0.1515, 0.6655, 0.1575, 0.6941, 0.02632, 0.6944, 0.022, 0.6989, 0.02185, 0.6986, 0.02618, 0.5575, 0.1476, 0.5577, 0.1529, 0.5532, 0.153, 0.5529, 0.1476, 0.661, 0.1515, 0.661, 0.1454, 0.6655, 0.1454, 0.6655, 0.1515, 0.6612, 0.1768, 0.6611, 0.1731, 0.6656, 0.1731, 0.6657, 0.1768, 0.5577, 0.1529, 0.5579, 0.1588, 0.5533, 0.1588, 0.5532, 0.153, 0.661, 0.1454, 0.661, 0.1395, 0.6656, 0.1395, 0.6655, 0.1454, 0.6611, 0.1731, 0.661, 0.1686, 0.6656, 0.1686, 0.6656, 0.1731, 0.7012, 0.05316, 0.7009, 0.04755, 0.7035, 0.04606, 0.7038, 0.05143, 0.6657, 0.1197, 0.6655, 0.1143, 0.668, 0.1148, 0.6682, 0.12, 0.6999, 0.06441, 0.6993, 0.05961, 0.7016, 0.05841, 0.7022, 0.06309, 0.6655, 0.1143, 0.6655, 0.1085, 0.6679, 0.1091, 0.668, 0.1148, 0.6993, 0.05961, 0.6988, 0.05423, 0.7012, 0.05316, 0.7016, 0.05841, 0.6655, 0.1085, 0.6655, 0.1026, 0.6679, 0.1034, 0.6679, 0.1091, 0.6988, 0.05423, 0.6985, 0.04848, 0.7009, 0.04755, 0.7012, 0.05316, 0.6655, 0.1026, 0.6656, 0.09672, 0.668, 0.09764, 0.6679, 0.1034, 0.6985, 0.04848, 0.6983, 0.04257, 0.7007, 0.04179, 0.7009, 0.04755, 0.6656, 0.09672, 0.6659, 0.09116, 0.6683, 0.09222, 0.668, 0.09764, 0.6983, 0.04257, 0.6982, 0.03674, 0.7006, 0.0361, 0.7007, 0.04179, 0.6659, 0.09116, 0.6662, 0.08611, 0.6686, 0.0873, 0.6683, 0.09222, 0.6982, 0.03674, 0.6983, 0.0312, 0.7007, 0.03071, 0.7006, 0.0361, 0.5561, 0.08937, 0.5608, 0.08589, 0.5615, 0.08807, 0.5569, 0.09146, 0.6655, 0.1633, 0.6655, 0.1575, 0.6678, 0.1577, 0.6679, 0.1633, 0.6983, 0.0312, 0.6986, 0.02618, 0.7009, 0.02581, 0.7007, 0.03071, 0.5608, 0.08589, 0.5662, 0.08331, 0.5667, 0.08555, 0.5615, 0.08807, 0.6655, 0.1575, 0.6655, 0.1515, 0.6678, 0.1518, 0.6678, 0.1577, 0.6986, 0.02618, 0.6989, 0.02185, 0.7013, 0.0216, 0.7009, 0.02581, 0.5662, 0.08331, 0.5719, 0.08172, 0.5723, 0.084, 0.5667, 0.08555, 0.6655, 0.1515, 0.6655, 0.1454, 0.6679, 0.1458, 0.6678, 0.1518, 0.6657, 0.1768, 0.6656, 0.1731, 0.668, 0.1729, 0.668, 0.1765, 0.5532, 0.153, 0.5533, 0.1588, 0.5509, 0.1593, 0.5507, 0.1536, 0.6655, 0.1454, 0.6656, 0.1395, 0.6679, 0.1401, 0.6679, 0.1458, 0.6656, 0.1731, 0.6656, 0.1686, 0.6679, 0.1685, 0.668, 0.1729, 0.5533, 0.1588, 0.5534, 0.1649, 0.551, 0.1652, 0.5509, 0.1593, 0.6656, 0.1395, 0.6657, 0.134, 0.668, 0.1347, 0.6679, 0.1401, 0.6656, 0.1686, 0.6655, 0.1633, 0.6679, 0.1633, 0.6679, 0.1685, 0.5534, 0.1649, 0.5534, 0.171, 0.551, 0.1711, 0.551, 0.1652, 0.6657, 0.134, 0.6658, 0.1291, 0.6681, 0.13, 0.668, 0.1347, 0.5534, 0.171, 0.5533, 0.1768, 0.5509, 0.1768, 0.551, 0.1711, 0.666, 0.1245, 0.6657, 0.1197, 0.6682, 0.12, 0.6684, 0.1247, 0.7033, 0.0351, 0.7034, 0.02993, 0.706, 0.02911, 0.7059, 0.03402, 0.6679, 0.1034, 0.668, 0.09764, 0.6707, 0.09917, 0.6706, 0.1046, 0.7009, 0.04755, 0.7007, 0.04179, 0.7033, 0.04055, 0.7035, 0.04606, 0.668, 0.09764, 0.6683, 0.09222, 0.671, 0.09398, 0.6707, 0.09917, 0.7007, 0.04179, 0.7006, 0.0361, 0.7033, 0.0351, 0.7033, 0.04055, 0.553, 0.0956, 0.5569, 0.09146, 0.5581, 0.09442, 0.5544, 0.09837, 0.7006, 0.0361, 0.7007, 0.03071, 0.7034, 0.02993, 0.7033, 0.0351, 0.5569, 0.09146, 0.5615, 0.08807, 0.5625, 0.09117, 0.5581, 0.09442, 0.6679, 0.1633, 0.6678, 0.1577, 0.6704, 0.1579, 0.6704, 0.1633, 0.7007, 0.03071, 0.7009, 0.02581, 0.7036, 0.02524, 0.7034, 0.02993, 0.5615, 0.08807, 0.5667, 0.08555, 0.5675, 0.08876, 0.5625, 0.09117, 0.6678, 0.1577, 0.6678, 0.1518, 0.6704, 0.1523, 0.6704, 0.1579, 0.7009, 0.02581, 0.7013, 0.0216, 0.7039, 0.02121, 0.7036, 0.02524, 0.5667, 0.08555, 0.5723, 0.084, 0.5729, 0.08727, 0.5675, 0.08876, 0.6678, 0.1518, 0.6679, 0.1458, 0.6704, 0.1466, 0.6704, 0.1523, 0.668, 0.1765, 0.668, 0.1729, 0.6705, 0.1725, 0.6706, 0.176, 0.5723, 0.084, 0.5781, 0.08348, 0.5784, 0.08677, 0.5729, 0.08727, 0.6679, 0.1458, 0.6679, 0.1401, 0.6705, 0.1411, 0.6704, 0.1466, 0.668, 0.1729, 0.6679, 0.1685, 0.6705, 0.1682, 0.6705, 0.1725, 0.5781, 0.08348, 0.5838, 0.08401, 0.5839, 0.08728, 0.5784, 0.08677, 0.6679, 0.1401, 0.668, 0.1347, 0.6706, 0.136, 0.6705, 0.1411, 0.6679, 0.1685, 0.6679, 0.1633, 0.6704, 0.1633, 0.6705, 0.1682, 0.5838, 0.08401, 0.5893, 0.08556, 0.5891, 0.08877, 0.5839, 0.08728, 0.668, 0.1347, 0.6681, 0.13, 0.6706, 0.1314, 0.6706, 0.136, 0.5893, 0.08556, 0.5943, 0.08809, 0.5939, 0.09118, 0.5891, 0.08877, 0.6684, 0.1247, 0.6682, 0.12, 0.6708, 0.1206, 0.6711, 0.1251, 0.5943, 0.08809, 0.5986, 0.09148, 0.598, 0.09443, 0.5939, 0.09118, 0.6682, 0.12, 0.668, 0.1148, 0.6707, 0.1156, 0.6708, 0.1206, 0.7022, 0.06309, 0.7016, 0.05841, 0.7043, 0.05646, 0.7048, 0.06093, 0.668, 0.1148, 0.6679, 0.1091, 0.6706, 0.1102, 0.6707, 0.1156, 0.7016, 0.05841, 0.7012, 0.05316, 0.7038, 0.05143, 0.7043, 0.05646, 0.6679, 0.1091, 0.6679, 0.1034, 0.6706, 0.1046, 0.6706, 0.1102, 0.673, 0.1528, 0.673, 0.1474, 0.6751, 0.1489, 0.6751, 0.1538, 0.5581, 0.09442, 0.5625, 0.09117, 0.5636, 0.09444, 0.5594, 0.09753, 0.6704, 0.1633, 0.6704, 0.1579, 0.673, 0.1582, 0.673, 0.1633, 0.7034, 0.02993, 0.7036, 0.02524, 0.7062, 0.02464, 0.706, 0.02911, 0.5625, 0.09117, 0.5675, 0.08876, 0.5684, 0.09215, 0.5636, 0.09444, 0.6704, 0.1579, 0.6704, 0.1523, 0.673, 0.1528, 0.673, 0.1582, 0.7036, 0.02524, 0.7039, 0.02121, 0.7066, 0.0208, 0.7062, 0.02464, 0.5675, 0.08876, 0.5729, 0.08727, 0.5735, 0.09073, 0.5684, 0.09215, 0.6704, 0.1523, 0.6704, 0.1466, 0.673, 0.1474, 0.673, 0.1528, 0.6706, 0.176, 0.6705, 0.1725, 0.6731, 0.1721, 0.6732, 0.1754, 0.5729, 0.08727, 0.5784, 0.08677, 0.5787, 0.09026, 0.5735, 0.09073, 0.6704, 0.1466, 0.6705, 0.1411, 0.6731, 0.1422, 0.673, 0.1474, 0.6705, 0.1725, 0.6705, 0.1682, 0.673, 0.168, 0.6731, 0.1721, 0.5784, 0.08677, 0.5839, 0.08728, 0.584, 0.09074, 0.5787, 0.09026, 0.6705, 0.1411, 0.6706, 0.136, 0.6731, 0.1373, 0.6731, 0.1422, 0.6705, 0.1682, 0.6704, 0.1633, 0.673, 0.1633, 0.673, 0.168, 0.5839, 0.08728, 0.5891, 0.08877, 0.5889, 0.09216, 0.584, 0.09074, 0.6706, 0.136, 0.6706, 0.1314, 0.6732, 0.133, 0.6731, 0.1373, 0.5891, 0.08877, 0.5939, 0.09118, 0.5935, 0.09446, 0.5889, 0.09216, 0.6711, 0.1251, 0.6708, 0.1206, 0.6736, 0.1212, 0.6738, 0.1255, 0.5939, 0.09118, 0.598, 0.09443, 0.5974, 0.09755, 0.5935, 0.09446, 0.6708, 0.1206, 0.6707, 0.1156, 0.6734, 0.1164, 0.6736, 0.1212, 0.598, 0.09443, 0.6014, 0.0984, 0.6006, 0.1013, 0.5974, 0.09755, 0.6707, 0.1156, 0.6706, 0.1102, 0.6733, 0.1113, 0.6734, 0.1164, 0.7043, 0.05646, 0.7038, 0.05143, 0.7065, 0.04957, 0.7069, 0.05435, 0.6706, 0.1102, 0.6706, 0.1046, 0.6733, 0.106, 0.6733, 0.1113, 0.7038, 0.05143, 0.7035, 0.04606, 0.7062, 0.04446, 0.7065, 0.04957, 0.6706, 0.1046, 0.6707, 0.09917, 0.6735, 0.1008, 0.6733, 0.106, 0.7035, 0.04606, 0.7033, 0.04055, 0.706, 0.03921, 0.7062, 0.04446, 0.5516, 0.1029, 0.5544, 0.09837, 0.5559, 0.1013, 0.5532, 0.1056, 0.7033, 0.04055, 0.7033, 0.0351, 0.7059, 0.03402, 0.706, 0.03921, 0.5544, 0.09837, 0.5581, 0.09442, 0.5594, 0.09753, 0.5559, 0.1013, 0.6752, 0.1397, 0.6753, 0.1358, 0.678, 0.1367, 0.6779, 0.1404, 0.6732, 0.1754, 0.6731, 0.1721, 0.6752, 0.1713, 0.6752, 0.1743, 0.5735, 0.09073, 0.5787, 0.09026, 0.5792, 0.09567, 0.5744, 0.09611, 0.673, 0.1474, 0.6731, 0.1422, 0.6752, 0.1442, 0.6751, 0.1489, 0.6731, 0.1721, 0.673, 0.168, 0.6751, 0.1676, 0.6752, 0.1713, 0.5787, 0.09026, 0.584, 0.09074, 0.5839, 0.09611, 0.5792, 0.09567, 0.6731, 0.1422, 0.6731, 0.1373, 0.6752, 0.1397, 0.6752, 0.1442, 0.673, 0.168, 0.673, 0.1633, 0.6751, 0.1633, 0.6751, 0.1676, 0.584, 0.09074, 0.5889, 0.09216, 0.5884, 0.0974, 0.5839, 0.09611, 0.6731, 0.1373, 0.6732, 0.133, 0.6753, 0.1358, 0.6752, 0.1397, 0.5889, 0.09216, 0.5935, 0.09446, 0.5925, 0.09948, 0.5884, 0.0974, 0.6738, 0.1255, 0.6736, 0.1212, 0.6759, 0.1223, 0.6761, 0.1262, 0.5935, 0.09446, 0.5974, 0.09755, 0.5961, 0.1023, 0.5925, 0.09948, 0.6736, 0.1212, 0.6734, 0.1164, 0.6758, 0.118, 0.6759, 0.1223, 0.5974, 0.09755, 0.6006, 0.1013, 0.599, 0.1057, 0.5961, 0.1023, 0.551, 0.12, 0.5507, 0.1151, 0.5538, 0.1182, 0.5541, 0.1226, 0.6006, 0.1013, 0.6029, 0.1056, 0.6011, 0.1096, 0.599, 0.1057, 0.5507, 0.1151, 0.5515, 0.1103, 0.5544, 0.1138, 0.5538, 0.1182, 0.6029, 0.1056, 0.6042, 0.1103, 0.6023, 0.1138, 0.6011, 0.1096, 0.5515, 0.1103, 0.5532, 0.1056, 0.556, 0.1096, 0.5544, 0.1138, 0.7062, 0.04446, 0.706, 0.03921, 0.7083, 0.03681, 0.7084, 0.04157, 0.5532, 0.1056, 0.5559, 0.1013, 0.5584, 0.1057, 0.556, 0.1096, 0.706, 0.03921, 0.7059, 0.03402, 0.7082, 0.03212, 0.7083, 0.03681, 0.5559, 0.1013, 0.5594, 0.09753, 0.5616, 0.1023, 0.5584, 0.1057, 0.7059, 0.03402, 0.706, 0.02911, 0.7083, 0.02766, 0.7082, 0.03212, 0.5594, 0.09753, 0.5636, 0.09444, 0.5654, 0.09947, 0.5616, 0.1023, 0.673, 0.1633, 0.673, 0.1582, 0.6751, 0.1587, 0.6751, 0.1633, 0.706, 0.02911, 0.7062, 0.02464, 0.7085, 0.02361, 0.7083, 0.02766, 0.5636, 0.09444, 0.5684, 0.09215, 0.5698, 0.09739, 0.5654, 0.09947, 0.673, 0.1582, 0.673, 0.1528, 0.6751, 0.1538, 0.6751, 0.1587, 0.7062, 0.02464, 0.7066, 0.0208, 0.7088, 0.02013, 0.7085, 0.02361, 0.5684, 0.09215, 0.5735, 0.09073, 0.5744, 0.09611, 0.5698, 0.09739, 0.6785, 0.1203, 0.6785, 0.1162, 0.6807, 0.1187, 0.6808, 0.1225, 0.5884, 0.0974, 0.5925, 0.09948, 0.5932, 0.1045, 0.5892, 0.1027, 0.6761, 0.1262, 0.6759, 0.1223, 0.6787, 0.1242, 0.6789, 0.1276, 0.5925, 0.09948, 0.5961, 0.1023, 0.5967, 0.107, 0.5932, 0.1045, 0.6759, 0.1223, 0.6758, 0.118, 0.6785, 0.1203, 0.6787, 0.1242, 0.5961, 0.1023, 0.599, 0.1057, 0.5995, 0.11, 0.5967, 0.107, 0.6758, 0.118, 0.6757, 0.1133, 0.6785, 0.1162, 0.6785, 0.1203, 0.7091, 0.05054, 0.7087, 0.04621, 0.7113, 0.04307, 0.7116, 0.04694, 0.6757, 0.1133, 0.6757, 0.1086, 0.6785, 0.1118, 0.6785, 0.1162, 0.7087, 0.04621, 0.7084, 0.04157, 0.711, 0.03893, 0.7113, 0.04307, 0.6757, 0.1086, 0.6758, 0.1039, 0.6786, 0.1076, 0.6785, 0.1118, 0.7084, 0.04157, 0.7083, 0.03681, 0.7109, 0.03466, 0.711, 0.03893, 0.556, 0.1096, 0.5584, 0.1057, 0.5595, 0.1106, 0.557, 0.1142, 0.7083, 0.03681, 0.7082, 0.03212, 0.7109, 0.03044, 0.7109, 0.03466, 0.5584, 0.1057, 0.5616, 0.1023, 0.5627, 0.1075, 0.5595, 0.1106, 0.7082, 0.03212, 0.7083, 0.02766, 0.7109, 0.02642, 0.7109, 0.03044, 0.5616, 0.1023, 0.5654, 0.09947, 0.5665, 0.1049, 0.5627, 0.1075, 0.6751, 0.1633, 0.6751, 0.1587, 0.6778, 0.1588, 0.6778, 0.1634, 0.7083, 0.02766, 0.7085, 0.02361, 0.7112, 0.02276, 0.7109, 0.02642, 0.5654, 0.09947, 0.5698, 0.09739, 0.5708, 0.103, 0.5665, 0.1049, 0.6751, 0.1587, 0.6751, 0.1538, 0.6778, 0.154, 0.6778, 0.1588, 0.7085, 0.02361, 0.7088, 0.02013, 0.7115, 0.0196, 0.7112, 0.02276, 0.5698, 0.09739, 0.5744, 0.09611, 0.5754, 0.1018, 0.5708, 0.103, 0.6751, 0.1538, 0.6751, 0.1489, 0.6778, 0.1492, 0.6778, 0.154, 0.6752, 0.1743, 0.6752, 0.1713, 0.6779, 0.1713, 0.6779, 0.1743, 0.5744, 0.09611, 0.5792, 0.09567, 0.5801, 0.1013, 0.5754, 0.1018, 0.6751, 0.1489, 0.6752, 0.1442, 0.6778, 0.1447, 0.6778, 0.1492, 0.6752, 0.1713, 0.6751, 0.1676, 0.6778, 0.1676, 0.6779, 0.1713, 0.5792, 0.09567, 0.5839, 0.09611, 0.5847, 0.1016, 0.5801, 0.1013, 0.6752, 0.1442, 0.6752, 0.1397, 0.6779, 0.1404, 0.6778, 0.1447, 0.6751, 0.1676, 0.6751, 0.1633, 0.6778, 0.1634, 0.6778, 0.1676, 0.5839, 0.09611, 0.5884, 0.0974, 0.5892, 0.1027, 0.5847, 0.1016, 0.5774, 0.1428, 0.5725, 0.1426, 0.5679, 0.1418, 0.5638, 0.1402, 0.5602, 0.138, 0.5574, 0.1353, 0.5554, 0.1322, 0.5543, 0.1287, 0.5541, 0.1251, 0.555, 0.1215, 0.5568, 0.1179, 0.5594, 0.1146, 0.5628, 0.1117, 0.5668, 0.1093, 0.5713, 0.1074, 0.5761, 0.1061, 0.581, 0.1056, 0.5859, 0.1058, 0.5905, 0.1067, 0.5946, 0.1082, 0.5982, 0.1104, 0.601, 0.1131, 0.603, 0.1162, 0.6041, 0.1197, 0.6042, 0.1233, 0.6034, 0.1269, 0.6016, 0.1305, 0.599, 0.1338, 0.5956, 0.1367, 0.5916, 0.1392, 0.5871, 0.141, 0.5823, 0.1423, 0.7116, 0.04694, 0.7113, 0.04307, 0.7133, 0.04088, 0.7137, 0.04438, 0.6785, 0.1162, 0.6785, 0.1118, 0.6808, 0.1147, 0.6807, 0.1187, 0.7113, 0.04307, 0.711, 0.03893, 0.7131, 0.03711, 0.7133, 0.04088, 0.6785, 0.1118, 0.6786, 0.1076, 0.6809, 0.1107, 0.6808, 0.1147, 0.711, 0.03893, 0.7109, 0.03466, 0.713, 0.03321, 0.7131, 0.03711, 0.6786, 0.1076, 0.6788, 0.1035, 0.6811, 0.1068, 0.6809, 0.1107, 0.7109, 0.03466, 0.7109, 0.03044, 0.713, 0.02933, 0.713, 0.03321, 0.5595, 0.1106, 0.5627, 0.1075, 0.5628, 0.1117, 0.5594, 0.1146, 0.7109, 0.03044, 0.7109, 0.02642, 0.7131, 0.02562, 0.713, 0.02933, 0.5627, 0.1075, 0.5665, 0.1049, 0.5668, 0.1093, 0.5628, 0.1117, 0.6778, 0.1634, 0.6778, 0.1588, 0.6801, 0.1586, 0.6801, 0.1634, 0.7109, 0.02642, 0.7112, 0.02276, 0.7133, 0.02223, 0.7131, 0.02562, 0.5665, 0.1049, 0.5708, 0.103, 0.5713, 0.1074, 0.5668, 0.1093, 0.6778, 0.1588, 0.6778, 0.154, 0.6801, 0.1537, 0.6801, 0.1586, 0.7112, 0.02276, 0.7115, 0.0196, 0.7137, 0.01928, 0.7133, 0.02223, 0.5708, 0.103, 0.5754, 0.1018, 0.5761, 0.1061, 0.5713, 0.1074, 0.6778, 0.154, 0.6778, 0.1492, 0.6801, 0.1488, 0.6801, 0.1537, 0.6779, 0.1743, 0.6779, 0.1713, 0.6802, 0.1717, 0.6802, 0.175, 0.5754, 0.1018, 0.5801, 0.1013, 0.581, 0.1056, 0.5761, 0.1061, 0.6778, 0.1492, 0.6778, 0.1447, 0.6801, 0.1442, 0.6801, 0.1488, 0.6779, 0.1713, 0.6778, 0.1676, 0.6801, 0.1678, 0.6802, 0.1717, 0.5801, 0.1013, 0.5847, 0.1016, 0.5859, 0.1058, 0.581, 0.1056, 0.6778, 0.1447, 0.6779, 0.1404, 0.6802, 0.14, 0.6801, 0.1442, 0.6778, 0.1676, 0.6778, 0.1634, 0.6801, 0.1634, 0.6801, 0.1678, 0.5847, 0.1016, 0.5892, 0.1027, 0.5905, 0.1067, 0.5859, 0.1058, 0.6779, 0.1404, 0.678, 0.1367, 0.6802, 0.1363, 0.6802, 0.14, 0.5892, 0.1027, 0.5932, 0.1045, 0.5946, 0.1082, 0.5905, 0.1067, 0.6789, 0.1276, 0.6787, 0.1242, 0.6809, 0.126, 0.6811, 0.1291, 0.6671, 0.07652, 0.6671, 0.07237, 0.6695, 0.07024, 0.6695, 0.07442, 0.6787, 0.1242, 0.6785, 0.1203, 0.6808, 0.1225, 0.6809, 0.126, 0.6671, 0.07237, 0.6672, 0.06875, 0.6695, 0.06667, 0.6695, 0.07024, 0.6089, 0.0472, 0.6089, 0.05334, 0.6078, 0.05938, 0.6056, 0.06507, 0.6024, 0.07021, 0.5984, 0.07458, 0.5936, 0.07804, 0.5883, 0.08043, 0.5827, 0.08167, 0.577, 0.08172, 0.5713, 0.08056, 0.5661, 0.07825, 0.5613, 0.07488, 0.5572, 0.07056, 0.5541, 0.06548, 0.5519, 0.05982, 0.5507, 0.0538, 0.5507, 0.04766, 0.5519, 0.04162, 0.5541, 0.03593, 0.5572, 0.03079, 0.5613, 0.02642, 0.5661, 0.02296, 0.5713, 0.02057, 0.577, 0.01933, 0.5827, 0.01928, 0.5883, 0.02044, 0.5936, 0.02275, 0.5984, 0.02612, 0.6024, 0.03044, 0.6056, 0.03552, 0.6078, 0.04118, 0.5683, 0.1588, 0.5684, 0.1649, 0.5639, 0.1649, 0.5638, 0.1588, 0.6822, 0.1223, 0.6817, 0.1169, 0.6849, 0.1168, 0.6854, 0.1222, 0.6671, 0.04602, 0.6671, 0.04009, 0.6704, 0.04011, 0.6703, 0.04604, 0.6817, 0.1169, 0.6814, 0.1112, 0.6846, 0.1111, 0.6849, 0.1168, 0.6671, 0.04009, 0.6673, 0.03423, 0.6705, 0.03425, 0.6704, 0.04011, 0.6814, 0.1112, 0.6812, 0.1053, 0.6844, 0.1052, 0.6846, 0.1111, 0.6673, 0.03423, 0.6675, 0.02867, 0.6707, 0.02869, 0.6705, 0.03425, 0.6812, 0.1053, 0.6811, 0.09943, 0.6843, 0.09932, 0.6844, 0.1052, 0.6675, 0.02867, 0.6678, 0.02363, 0.6711, 0.02365, 0.6707, 0.02869, 0.6811, 0.09943, 0.6812, 0.09389, 0.6844, 0.09379, 0.6843, 0.09932, 0.6678, 0.02363, 0.6683, 0.01928, 0.6715, 0.0193, 0.6711, 0.02365, 0.6803, 0.1633, 0.6802, 0.1575, 0.6835, 0.1575, 0.6835, 0.1633, 0.6812, 0.09389, 0.6815, 0.08887, 0.6847, 0.08876, 0.6844, 0.09379, 0.5708, 0.1428, 0.5711, 0.1475, 0.5679, 0.1476, 0.5676, 0.1428, 0.6802, 0.1575, 0.6802, 0.1514, 0.6835, 0.1515, 0.6835, 0.1575, 0.6815, 0.08887, 0.6818, 0.08454, 0.685, 0.08444, 0.6847, 0.08876, 0.5711, 0.1475, 0.5714, 0.1529, 0.5682, 0.1529, 0.5679, 0.1476, 0.6802, 0.1514, 0.6803, 0.1453, 0.6835, 0.1454, 0.6835, 0.1515, 0.6804, 0.1768, 0.6804, 0.1731, 0.6836, 0.1731, 0.6837, 0.1768, 0.5714, 0.1529, 0.5716, 0.1588, 0.5683, 0.1588, 0.5682, 0.1529, 0.6803, 0.1453, 0.6803, 0.1394, 0.6836, 0.1395, 0.6835, 0.1454, 0.6804, 0.1731, 0.6803, 0.1685, 0.6835, 0.1686, 0.6836, 0.1731, 0.5716, 0.1588, 0.5716, 0.1649, 0.5684, 0.1649, 0.5683, 0.1588, 0.6803, 0.1394, 0.6804, 0.134, 0.6836, 0.134, 0.6836, 0.1395, 0.6803, 0.1685, 0.6803, 0.1633, 0.6835, 0.1633, 0.6835, 0.1686, 0.5716, 0.1649, 0.5716, 0.1709, 0.5684, 0.171, 0.5684, 0.1649, 0.6804, 0.134, 0.6805, 0.1291, 0.6837, 0.1291, 0.6836, 0.134, 0.5716, 0.1709, 0.5716, 0.1768, 0.5683, 0.1768, 0.5684, 0.171, 0.6677, 0.06201, 0.6674, 0.05719, 0.6706, 0.05721, 0.6709, 0.06203, 0.5716, 0.1768, 0.5714, 0.1822, 0.5682, 0.1822, 0.5683, 0.1768, 0.6674, 0.05719, 0.6672, 0.0518, 0.6704, 0.05182, 0.6706, 0.05721, 0.6827, 0.1271, 0.6822, 0.1223, 0.6854, 0.1222, 0.686, 0.127, 0.6672, 0.0518, 0.6671, 0.04602, 0.6703, 0.04604, 0.6704, 0.05182, 0.5638, 0.1768, 0.5636, 0.1822, 0.5612, 0.1821, 0.5614, 0.1768, 0.6836, 0.1395, 0.6836, 0.134, 0.6882, 0.134, 0.6881, 0.1395, 0.6835, 0.1686, 0.6835, 0.1633, 0.688, 0.1633, 0.6881, 0.1686, 0.5684, 0.1649, 0.5684, 0.171, 0.5639, 0.171, 0.5639, 0.1649, 0.6836, 0.134, 0.6837, 0.1291, 0.6883, 0.1291, 0.6882, 0.134, 0.5684, 0.171, 0.5683, 0.1768, 0.5638, 0.1768, 0.5639, 0.171, 0.6709, 0.06203, 0.6706, 0.05721, 0.6751, 0.05724, 0.6754, 0.06205, 0.5683, 0.1768, 0.5682, 0.1822, 0.5636, 0.1822, 0.5638, 0.1768, 0.6706, 0.05721, 0.6704, 0.05182, 0.6749, 0.05184, 0.6751, 0.05724, 0.686, 0.127, 0.6854, 0.1222, 0.6899, 0.122, 0.6905, 0.1268, 0.6704, 0.05182, 0.6703, 0.04604, 0.6748, 0.04607, 0.6749, 0.05184, 0.6854, 0.1222, 0.6849, 0.1168, 0.6894, 0.1167, 0.6899, 0.122, 0.6703, 0.04604, 0.6704, 0.04011, 0.6749, 0.04014, 0.6748, 0.04607, 0.6849, 0.1168, 0.6846, 0.1111, 0.6891, 0.1109, 0.6894, 0.1167, 0.6704, 0.04011, 0.6705, 0.03425, 0.675, 0.03428, 0.6749, 0.04014, 0.6846, 0.1111, 0.6844, 0.1052, 0.6889, 0.105, 0.6891, 0.1109, 0.6705, 0.03425, 0.6707, 0.02869, 0.6753, 0.02872, 0.675, 0.03428, 0.6844, 0.1052, 0.6843, 0.09932, 0.6889, 0.09917, 0.6889, 0.105, 0.6707, 0.02869, 0.6711, 0.02365, 0.6756, 0.02367, 0.6753, 0.02872, 0.6843, 0.09932, 0.6844, 0.09379, 0.6889, 0.09364, 0.6889, 0.09917, 0.6711, 0.02365, 0.6715, 0.0193, 0.676, 0.01933, 0.6756, 0.02367, 0.6835, 0.1633, 0.6835, 0.1575, 0.688, 0.1575, 0.688, 0.1633, 0.6844, 0.09379, 0.6847, 0.08876, 0.6892, 0.08861, 0.6889, 0.09364, 0.5676, 0.1428, 0.5679, 0.1476, 0.5634, 0.1476, 0.5631, 0.1429, 0.6835, 0.1575, 0.6835, 0.1515, 0.688, 0.1515, 0.688, 0.1575, 0.6847, 0.08876, 0.685, 0.08444, 0.6896, 0.08429, 0.6892, 0.08861, 0.5679, 0.1476, 0.5682, 0.1529, 0.5636, 0.153, 0.5634, 0.1476, 0.6835, 0.1515, 0.6835, 0.1454, 0.6881, 0.1454, 0.688, 0.1515, 0.6837, 0.1768, 0.6836, 0.1731, 0.6881, 0.1731, 0.6882, 0.1768, 0.5682, 0.1529, 0.5683, 0.1588, 0.5638, 0.1588, 0.5636, 0.153, 0.6835, 0.1454, 0.6836, 0.1395, 0.6881, 0.1395, 0.6881, 0.1454, 0.6836, 0.1731, 0.6835, 0.1686, 0.6881, 0.1686, 0.6881, 0.1731, 0.6918, 0.1156, 0.6915, 0.11, 0.6941, 0.1085, 0.6944, 0.1139, 0.6751, 0.05724, 0.6749, 0.05184, 0.6774, 0.05233, 0.6775, 0.05759, 0.6905, 0.1268, 0.6899, 0.122, 0.6923, 0.1208, 0.6928, 0.1255, 0.6749, 0.05184, 0.6748, 0.04607, 0.6773, 0.0467, 0.6774, 0.05233, 0.6899, 0.122, 0.6894, 0.1167, 0.6918, 0.1156, 0.6923, 0.1208, 0.6748, 0.04607, 0.6749, 0.04014, 0.6773, 0.04092, 0.6773, 0.0467, 0.6894, 0.1167, 0.6891, 0.1109, 0.6915, 0.11, 0.6918, 0.1156, 0.6749, 0.04014, 0.675, 0.03428, 0.6774, 0.03521, 0.6773, 0.04092, 0.6891, 0.1109, 0.6889, 0.105, 0.6913, 0.1042, 0.6915, 0.11, 0.675, 0.03428, 0.6753, 0.02872, 0.6777, 0.02979, 0.6774, 0.03521, 0.6889, 0.105, 0.6889, 0.09917, 0.6912, 0.09854, 0.6913, 0.1042, 0.6753, 0.02872, 0.6756, 0.02367, 0.678, 0.02487, 0.6777, 0.02979, 0.6889, 0.09917, 0.6889, 0.09364, 0.6913, 0.09314, 0.6912, 0.09854, 0.6096, 0.08937, 0.6143, 0.08589, 0.615, 0.08807, 0.6104, 0.09146, 0.688, 0.1633, 0.688, 0.1575, 0.6904, 0.1577, 0.6904, 0.1633, 0.6889, 0.09364, 0.6892, 0.08861, 0.6916, 0.08824, 0.6913, 0.09314, 0.6143, 0.08589, 0.6197, 0.08331, 0.6202, 0.08555, 0.615, 0.08807, 0.688, 0.1575, 0.688, 0.1515, 0.6904, 0.1518, 0.6904, 0.1577, 0.6892, 0.08861, 0.6896, 0.08429, 0.6919, 0.08403, 0.6916, 0.08824, 0.6197, 0.08331, 0.6254, 0.08172, 0.6258, 0.084, 0.6202, 0.08555, 0.688, 0.1515, 0.6881, 0.1454, 0.6904, 0.1458, 0.6904, 0.1518, 0.6882, 0.1768, 0.6881, 0.1731, 0.6905, 0.1729, 0.6906, 0.1765, 0.5636, 0.153, 0.5638, 0.1588, 0.5614, 0.1593, 0.5612, 0.1536, 0.6881, 0.1454, 0.6881, 0.1395, 0.6905, 0.1401, 0.6904, 0.1458, 0.6881, 0.1731, 0.6881, 0.1686, 0.6904, 0.1685, 0.6905, 0.1729, 0.5638, 0.1588, 0.5639, 0.1649, 0.5614, 0.1652, 0.5614, 0.1593, 0.6881, 0.1395, 0.6882, 0.134, 0.6905, 0.1347, 0.6905, 0.1401, 0.6881, 0.1686, 0.688, 0.1633, 0.6904, 0.1633, 0.6904, 0.1685, 0.5639, 0.1649, 0.5639, 0.171, 0.5614, 0.1711, 0.5614, 0.1652, 0.6882, 0.134, 0.6883, 0.1291, 0.6906, 0.13, 0.6905, 0.1347, 0.5639, 0.171, 0.5638, 0.1768, 0.5614, 0.1768, 0.5614, 0.1711, 0.6754, 0.06205, 0.6751, 0.05724, 0.6775, 0.05759, 0.6778, 0.06228, 0.6939, 0.09754, 0.694, 0.09237, 0.6966, 0.09154, 0.6966, 0.09646, 0.6773, 0.04092, 0.6774, 0.03521, 0.6801, 0.03673, 0.68, 0.0422, 0.6915, 0.11, 0.6913, 0.1042, 0.6939, 0.103, 0.6941, 0.1085, 0.6774, 0.03521, 0.6777, 0.02979, 0.6803, 0.03154, 0.6801, 0.03673, 0.6913, 0.1042, 0.6912, 0.09854, 0.6939, 0.09754, 0.6939, 0.103, 0.6065, 0.0956, 0.6104, 0.09146, 0.6116, 0.09442, 0.6079, 0.09837, 0.6912, 0.09854, 0.6913, 0.09314, 0.694, 0.09237, 0.6939, 0.09754, 0.6104, 0.09146, 0.615, 0.08807, 0.616, 0.09117, 0.6116, 0.09442, 0.6904, 0.1633, 0.6904, 0.1577, 0.6929, 0.1579, 0.6929, 0.1633, 0.6913, 0.09314, 0.6916, 0.08824, 0.6942, 0.08768, 0.694, 0.09237, 0.615, 0.08807, 0.6202, 0.08555, 0.621, 0.08876, 0.616, 0.09117, 0.6904, 0.1577, 0.6904, 0.1518, 0.6929, 0.1523, 0.6929, 0.1579, 0.6916, 0.08824, 0.6919, 0.08403, 0.6945, 0.08365, 0.6942, 0.08768, 0.6202, 0.08555, 0.6258, 0.084, 0.6264, 0.08727, 0.621, 0.08876, 0.6904, 0.1518, 0.6904, 0.1458, 0.693, 0.1466, 0.6929, 0.1523, 0.6906, 0.1765, 0.6905, 0.1729, 0.693, 0.1725, 0.6931, 0.176, 0.6258, 0.084, 0.6316, 0.08348, 0.6319, 0.08677, 0.6264, 0.08727, 0.6904, 0.1458, 0.6905, 0.1401, 0.693, 0.1411, 0.693, 0.1466, 0.6905, 0.1729, 0.6904, 0.1685, 0.693, 0.1682, 0.693, 0.1725, 0.6316, 0.08348, 0.6373, 0.08401, 0.6374, 0.08728, 0.6319, 0.08677, 0.6905, 0.1401, 0.6905, 0.1347, 0.6931, 0.136, 0.693, 0.1411, 0.6904, 0.1685, 0.6904, 0.1633, 0.6929, 0.1633, 0.693, 0.1682, 0.6373, 0.08401, 0.6428, 0.08556, 0.6426, 0.08877, 0.6374, 0.08728, 0.6905, 0.1347, 0.6906, 0.13, 0.6932, 0.1314, 0.6931, 0.136, 0.6428, 0.08556, 0.6478, 0.08809, 0.6474, 0.09118, 0.6426, 0.08877, 0.6778, 0.06228, 0.6775, 0.05759, 0.6802, 0.05816, 0.6805, 0.06266, 0.6478, 0.08809, 0.6521, 0.09148, 0.6515, 0.09443, 0.6474, 0.09118, 0.6775, 0.05759, 0.6774, 0.05233, 0.6801, 0.05313, 0.6802, 0.05816, 0.6928, 0.1255, 0.6923, 0.1208, 0.6949, 0.1189, 0.6954, 0.1234, 0.6774, 0.05233, 0.6773, 0.0467, 0.68, 0.04774, 0.6801, 0.05313, 0.6923, 0.1208, 0.6918, 0.1156, 0.6944, 0.1139, 0.6949, 0.1189, 0.6773, 0.0467, 0.6773, 0.04092, 0.68, 0.0422, 0.68, 0.04774, 0.6955, 0.1528, 0.6955, 0.1474, 0.6976, 0.1489, 0.6976, 0.1538, 0.6116, 0.09442, 0.616, 0.09117, 0.6171, 0.09444, 0.6129, 0.09753, 0.6929, 0.1633, 0.6929, 0.1579, 0.6955, 0.1582, 0.6955, 0.1633, 0.694, 0.09237, 0.6942, 0.08768, 0.6968, 0.08708, 0.6966, 0.09154, 0.616, 0.09117, 0.621, 0.08876, 0.6218, 0.09215, 0.6171, 0.09444, 0.6929, 0.1579, 0.6929, 0.1523, 0.6955, 0.1528, 0.6955, 0.1582, 0.6942, 0.08768, 0.6945, 0.08365, 0.6972, 0.08324, 0.6968, 0.08708, 0.621, 0.08876, 0.6264, 0.08727, 0.627, 0.09073, 0.6218, 0.09215, 0.6929, 0.1523, 0.693, 0.1466, 0.6955, 0.1474, 0.6955, 0.1528, 0.6931, 0.176, 0.693, 0.1725, 0.6956, 0.1721, 0.6957, 0.1754, 0.6264, 0.08727, 0.6319, 0.08677, 0.6322, 0.09026, 0.627, 0.09073, 0.693, 0.1466, 0.693, 0.1411, 0.6956, 0.1422, 0.6955, 0.1474, 0.693, 0.1725, 0.693, 0.1682, 0.6956, 0.168, 0.6956, 0.1721, 0.6319, 0.08677, 0.6374, 0.08728, 0.6374, 0.09074, 0.6322, 0.09026, 0.693, 0.1411, 0.6931, 0.136, 0.6957, 0.1373, 0.6956, 0.1422, 0.693, 0.1682, 0.6929, 0.1633, 0.6955, 0.1633, 0.6956, 0.168, 0.6374, 0.08728, 0.6426, 0.08877, 0.6424, 0.09216, 0.6374, 0.09074, 0.6931, 0.136, 0.6932, 0.1314, 0.6957, 0.133, 0.6957, 0.1373, 0.6426, 0.08877, 0.6474, 0.09118, 0.647, 0.09446, 0.6424, 0.09216, 0.6805, 0.06266, 0.6802, 0.05816, 0.6829, 0.05878, 0.6832, 0.06306, 0.6474, 0.09118, 0.6515, 0.09443, 0.6509, 0.09755, 0.647, 0.09446, 0.6802, 0.05816, 0.6801, 0.05313, 0.6828, 0.05399, 0.6829, 0.05878, 0.6515, 0.09443, 0.6549, 0.0984, 0.6541, 0.1013, 0.6509, 0.09755, 0.6801, 0.05313, 0.68, 0.04774, 0.6827, 0.04886, 0.6828, 0.05399, 0.6949, 0.1189, 0.6944, 0.1139, 0.6971, 0.112, 0.6975, 0.1168, 0.68, 0.04774, 0.68, 0.0422, 0.6827, 0.04359, 0.6827, 0.04886, 0.6944, 0.1139, 0.6941, 0.1085, 0.6968, 0.1069, 0.6971, 0.112, 0.68, 0.0422, 0.6801, 0.03673, 0.6828, 0.03838, 0.6827, 0.04359, 0.6941, 0.1085, 0.6939, 0.103, 0.6966, 0.1016, 0.6968, 0.1069, 0.6051, 0.1029, 0.6079, 0.09837, 0.6094, 0.1013, 0.6067, 0.1056, 0.6939, 0.103, 0.6939, 0.09754, 0.6966, 0.09646, 0.6966, 0.1016, 0.6079, 0.09837, 0.6116, 0.09442, 0.6129, 0.09753, 0.6094, 0.1013, 0.6977, 0.1397, 0.6978, 0.1358, 0.7005, 0.1367, 0.7004, 0.1404, 0.6957, 0.1754, 0.6956, 0.1721, 0.6977, 0.1713, 0.6978, 0.1743, 0.627, 0.09073, 0.6322, 0.09026, 0.6326, 0.09567, 0.6279, 0.09611, 0.6955, 0.1474, 0.6956, 0.1422, 0.6977, 0.1442, 0.6976, 0.1489, 0.6956, 0.1721, 0.6956, 0.168, 0.6977, 0.1676, 0.6977, 0.1713, 0.6322, 0.09026, 0.6374, 0.09074, 0.6374, 0.09611, 0.6326, 0.09567, 0.6956, 0.1422, 0.6957, 0.1373, 0.6977, 0.1397, 0.6977, 0.1442, 0.6956, 0.168, 0.6955, 0.1633, 0.6976, 0.1633, 0.6977, 0.1676, 0.6374, 0.09074, 0.6424, 0.09216, 0.6419, 0.0974, 0.6374, 0.09611, 0.6957, 0.1373, 0.6957, 0.133, 0.6978, 0.1358, 0.6977, 0.1397, 0.6424, 0.09216, 0.647, 0.09446, 0.646, 0.09948, 0.6419, 0.0974, 0.6832, 0.06306, 0.6829, 0.05878, 0.6853, 0.05991, 0.6855, 0.06379, 0.647, 0.09446, 0.6509, 0.09755, 0.6496, 0.1023, 0.646, 0.09948, 0.6829, 0.05878, 0.6828, 0.05399, 0.6851, 0.05556, 0.6853, 0.05991, 0.6509, 0.09755, 0.6541, 0.1013, 0.6525, 0.1057, 0.6496, 0.1023, 0.6045, 0.12, 0.6042, 0.1151, 0.6073, 0.1182, 0.6075, 0.1226, 0.6541, 0.1013, 0.6564, 0.1056, 0.6546, 0.1096, 0.6525, 0.1057, 0.6042, 0.1151, 0.605, 0.1103, 0.6079, 0.1138, 0.6073, 0.1182, 0.6564, 0.1056, 0.6577, 0.1103, 0.6558, 0.1138, 0.6546, 0.1096, 0.605, 0.1103, 0.6067, 0.1056, 0.6095, 0.1096, 0.6079, 0.1138, 0.6968, 0.1069, 0.6966, 0.1016, 0.6989, 0.09925, 0.699, 0.104, 0.6067, 0.1056, 0.6094, 0.1013, 0.6119, 0.1057, 0.6095, 0.1096, 0.6966, 0.1016, 0.6966, 0.09646, 0.6988, 0.09455, 0.6989, 0.09925, 0.6094, 0.1013, 0.6129, 0.09753, 0.6151, 0.1023, 0.6119, 0.1057, 0.6966, 0.09646, 0.6966, 0.09154, 0.6989, 0.09009, 0.6988, 0.09455, 0.6129, 0.09753, 0.6171, 0.09444, 0.6189, 0.09947, 0.6151, 0.1023, 0.6955, 0.1633, 0.6955, 0.1582, 0.6976, 0.1587, 0.6976, 0.1633, 0.6966, 0.09154, 0.6968, 0.08708, 0.6991, 0.08604, 0.6989, 0.09009, 0.6171, 0.09444, 0.6218, 0.09215, 0.6232, 0.09739, 0.6189, 0.09947, 0.6955, 0.1582, 0.6955, 0.1528, 0.6976, 0.1538, 0.6976, 0.1587, 0.6968, 0.08708, 0.6972, 0.08324, 0.6994, 0.08256, 0.6991, 0.08604, 0.6218, 0.09215, 0.627, 0.09073, 0.6279, 0.09611, 0.6232, 0.09739, 0.6879, 0.05791, 0.6879, 0.05373, 0.6901, 0.05625, 0.6902, 0.06008, 0.6419, 0.0974, 0.646, 0.09948, 0.6467, 0.1045, 0.6427, 0.1027, 0.6855, 0.06379, 0.6853, 0.05991, 0.6881, 0.06178, 0.6883, 0.06521, 0.646, 0.09948, 0.6496, 0.1023, 0.6502, 0.107, 0.6467, 0.1045, 0.6853, 0.05991, 0.6851, 0.05556, 0.6879, 0.05791, 0.6881, 0.06178, 0.6496, 0.1023, 0.6525, 0.1057, 0.653, 0.11, 0.6502, 0.107, 0.6851, 0.05556, 0.6851, 0.05091, 0.6879, 0.05373, 0.6879, 0.05791, 0.6997, 0.113, 0.6993, 0.1086, 0.7019, 0.1055, 0.7022, 0.1094, 0.6851, 0.05091, 0.6851, 0.04614, 0.6879, 0.04941, 0.6879, 0.05373, 0.6993, 0.1086, 0.699, 0.104, 0.7016, 0.1014, 0.7019, 0.1055, 0.6851, 0.04614, 0.6852, 0.04142, 0.688, 0.04512, 0.6879, 0.04941, 0.699, 0.104, 0.6989, 0.09925, 0.7015, 0.0971, 0.7016, 0.1014, 0.6095, 0.1096, 0.6119, 0.1057, 0.613, 0.1106, 0.6105, 0.1142, 0.6989, 0.09925, 0.6988, 0.09455, 0.7015, 0.09288, 0.7015, 0.0971, 0.6119, 0.1057, 0.6151, 0.1023, 0.6162, 0.1075, 0.613, 0.1106, 0.6988, 0.09455, 0.6989, 0.09009, 0.7016, 0.08886, 0.7015, 0.09288, 0.6151, 0.1023, 0.6189, 0.09947, 0.62, 0.1049, 0.6162, 0.1075, 0.6976, 0.1633, 0.6976, 0.1587, 0.7003, 0.1588, 0.7003, 0.1634, 0.6989, 0.09009, 0.6991, 0.08604, 0.7018, 0.08519, 0.7016, 0.08886, 0.6189, 0.09947, 0.6232, 0.09739, 0.6243, 0.103, 0.62, 0.1049, 0.6976, 0.1587, 0.6976, 0.1538, 0.7003, 0.154, 0.7003, 0.1588, 0.6991, 0.08604, 0.6994, 0.08256, 0.7021, 0.08203, 0.7018, 0.08519, 0.6232, 0.09739, 0.6279, 0.09611, 0.6288, 0.1018, 0.6243, 0.103, 0.6976, 0.1538, 0.6976, 0.1489, 0.7003, 0.1492, 0.7003, 0.154, 0.6978, 0.1743, 0.6977, 0.1713, 0.7004, 0.1713, 0.7005, 0.1743, 0.6279, 0.09611, 0.6326, 0.09567, 0.6336, 0.1013, 0.6288, 0.1018, 0.6976, 0.1489, 0.6977, 0.1442, 0.7004, 0.1447, 0.7003, 0.1492, 0.6977, 0.1713, 0.6977, 0.1676, 0.7004, 0.1676, 0.7004, 0.1713, 0.6326, 0.09567, 0.6374, 0.09611, 0.6382, 0.1016, 0.6336, 0.1013, 0.6977, 0.1442, 0.6977, 0.1397, 0.7004, 0.1404, 0.7004, 0.1447, 0.6977, 0.1676, 0.6976, 0.1633, 0.7003, 0.1634, 0.7004, 0.1676, 0.6374, 0.09611, 0.6419, 0.0974, 0.6427, 0.1027, 0.6382, 0.1016, 0.6308, 0.1428, 0.626, 0.1426, 0.6214, 0.1418, 0.6172, 0.1402, 0.6137, 0.138, 0.6108, 0.1353, 0.6088, 0.1322, 0.6078, 0.1287, 0.6076, 0.1251, 0.6085, 0.1215, 0.6102, 0.1179, 0.6129, 0.1146, 0.6163, 0.1117, 0.6203, 0.1093, 0.6248, 0.1074, 0.6296, 0.1061, 0.6345, 0.1056, 0.6394, 0.1058, 0.6439, 0.1067, 0.6481, 0.1082, 0.6517, 0.1104, 0.6545, 0.1131, 0.6565, 0.1162, 0.6576, 0.1197, 0.6577, 0.1233, 0.6569, 0.1269, 0.6551, 0.1305, 0.6525, 0.1338, 0.6491, 0.1367, 0.6451, 0.1392, 0.6406, 0.141, 0.6358, 0.1423, 0.7022, 0.1094, 0.7019, 0.1055, 0.704, 0.1033, 0.7043, 0.1068, 0.6879, 0.05373, 0.6879, 0.04941, 0.6902, 0.05225, 0.6901, 0.05625, 0.7019, 0.1055, 0.7016, 0.1014, 0.7037, 0.09955, 0.704, 0.1033, 0.6879, 0.04941, 0.688, 0.04512, 0.6903, 0.04824, 0.6902, 0.05225, 0.7016, 0.1014, 0.7015, 0.0971, 0.7036, 0.09565, 0.7037, 0.09955, 0.688, 0.04512, 0.6882, 0.04101, 0.6905, 0.04436, 0.6903, 0.04824, 0.7015, 0.0971, 0.7015, 0.09288, 0.7036, 0.09177, 0.7036, 0.09565, 0.613, 0.1106, 0.6162, 0.1075, 0.6163, 0.1117, 0.6129, 0.1146, 0.7015, 0.09288, 0.7016, 0.08886, 0.7037, 0.08806, 0.7036, 0.09177, 0.6162, 0.1075, 0.62, 0.1049, 0.6203, 0.1093, 0.6163, 0.1117, 0.7003, 0.1634, 0.7003, 0.1588, 0.7026, 0.1586, 0.7026, 0.1634, 0.7016, 0.08886, 0.7018, 0.08519, 0.704, 0.08467, 0.7037, 0.08806, 0.62, 0.1049, 0.6243, 0.103, 0.6248, 0.1074, 0.6203, 0.1093, 0.7003, 0.1588, 0.7003, 0.154, 0.7026, 0.1537, 0.7026, 0.1586, 0.7018, 0.08519, 0.7021, 0.08203, 0.7043, 0.08172, 0.704, 0.08467, 0.6243, 0.103, 0.6288, 0.1018, 0.6296, 0.1061, 0.6248, 0.1074, 0.7003, 0.154, 0.7003, 0.1492, 0.7026, 0.1488, 0.7026, 0.1537, 0.7005, 0.1743, 0.7004, 0.1713, 0.7027, 0.1717, 0.7028, 0.175, 0.6288, 0.1018, 0.6336, 0.1013, 0.6345, 0.1056, 0.6296, 0.1061, 0.7003, 0.1492, 0.7004, 0.1447, 0.7027, 0.1442, 0.7026, 0.1488, 0.7004, 0.1713, 0.7004, 0.1676, 0.7027, 0.1678, 0.7027, 0.1717, 0.6336, 0.1013, 0.6382, 0.1016, 0.6394, 0.1058, 0.6345, 0.1056, 0.7004, 0.1447, 0.7004, 0.1404, 0.7027, 0.14, 0.7027, 0.1442, 0.7004, 0.1676, 0.7003, 0.1634, 0.7026, 0.1634, 0.7027, 0.1678, 0.6382, 0.1016, 0.6427, 0.1027, 0.6439, 0.1067, 0.6394, 0.1058, 0.7004, 0.1404, 0.7005, 0.1367, 0.7028, 0.1363, 0.7027, 0.14, 0.6427, 0.1027, 0.6467, 0.1045, 0.6481, 0.1082, 0.6439, 0.1067, 0.6883, 0.06521, 0.6881, 0.06178, 0.6903, 0.0636, 0.6905, 0.06667, 0.6696, 0.07652, 0.6695, 0.07237, 0.672, 0.07024, 0.672, 0.07442, 0.6881, 0.06178, 0.6879, 0.05791, 0.6902, 0.06008, 0.6903, 0.0636, 0.6695, 0.07237, 0.6696, 0.06875, 0.672, 0.06667, 0.672, 0.07024])
me_circle_001.materials.append(mat_characters)
me_circle_001.use_remesh_preserve_volume = False
me_circle_001.use_remesh_preserve_attributes = False
me_circle_001.use_mirror_vertex_groups = False
me_circle_001.update()
arm_armature = bpy.data.armatures.new('Armature')  # bones are not reproduced

# ---- objects
ob_armature = bpy.data.objects.new('Armature', arm_armature)
ob_shoes0red = bpy.data.objects.new('Shoes0red', me_circle_001)

# ---- transforms, parenting, visibility, modifiers, constraints
ob_armature.location = (0.0, 0.0, 0.0)
ob_armature.scale = (0.4333, 0.4333, 0.4333)
ob_armature.lineart.crease_threshold = 0.0
ob_shoes0red.parent = ob_armature
ob_shoes0red.matrix_parent_inverse = Matrix(((2.308, 0.0, 0.0, 0.0), (0.0, 2.308, 0.0, 0.0), (0.0, 0.0, 2.308, 0.0), (0.0, 0.0, 0.0, 1.0)))
ob_shoes0red.location = (-0.0009689, 0.002657, 0.5353)
ob_shoes0red.scale = (0.381, 0.381, 0.381)
ob_shoes0red.lineart.crease_threshold = 0.0
_vg = ob_shoes0red.vertex_groups.new(name='Bone')
_vg = ob_shoes0red.vertex_groups.new(name='Bone.001')
_vg = ob_shoes0red.vertex_groups.new(name='Bone.002')
_vg = ob_shoes0red.vertex_groups.new(name='Bone.003')
_vg = ob_shoes0red.vertex_groups.new(name='Bone.004')
_vg = ob_shoes0red.vertex_groups.new(name='Bone.005')
_vg = ob_shoes0red.vertex_groups.new(name='Bone.006')
_vg = ob_shoes0red.vertex_groups.new(name='Bone.013')
_vg = ob_shoes0red.vertex_groups.new(name='Bone.014')
_vg = ob_shoes0red.vertex_groups.new(name='Bone.007')
_vg = ob_shoes0red.vertex_groups.new(name='Bone.008')
_vg = ob_shoes0red.vertex_groups.new(name='Bone.009')
_vg.add([0, 1, 2, 3, 4, 5, 6, 7, 8, 9, 10, 11, 12, 13, 14, 15, 16, 17, 18, 19, 20, 21, 22, 23, 24, 25, 26, 27, 28, 29, 30, 31, 32, 33, 34, 35, 36, 37, 38, 39, 40, 41, 42, 43, 44, 45, 46, 47, 48, 49, 50, 51, 52, 53, 54, 55, 56, 57, 58, 59, 60, 61, 62, 63, 64, 65, 66, 67, 68, 69, 70, 71, 72, 73, 74, 75, 76, 77, 78, 79, 80, 81, 82, 83, 84, 85, 86, 87, 88, 89, 90, 91, 92, 93, 94, 95, 96, 97, 98, 99, 100, 101, 102, 103, 104, 105, 106, 107, 108, 109, 110, 111, 112, 113, 114, 115, 116, 117, 118, 119, 120, 121, 122, 123, 124, 125, 126, 127, 128, 129, 130, 131, 132, 133, 134, 135, 136, 137, 138, 139, 140, 141, 142, 143, 144, 145, 146, 147, 148, 149, 150, 151, 152, 153, 154, 155, 156, 157, 158, 159, 160, 161, 162, 163, 164, 165, 166, 167, 168, 169, 170, 171, 172, 173, 174, 175, 176, 177, 178, 179, 180, 181, 182, 183, 184, 185, 186, 187, 188, 189, 190, 191, 192, 193, 194, 195, 196, 197, 198, 199, 200, 201, 202, 203, 204, 205, 206, 207, 208, 209, 210, 211, 212, 213, 214, 215, 216, 217, 218, 219, 220, 221, 222, 223, 224, 225, 226, 227, 228, 229, 230, 231, 232, 233, 234, 235, 236, 237, 238, 239, 240, 241, 242, 243, 244, 245, 246, 247, 248, 249, 250, 251, 252, 253, 254, 255, 256, 257, 258, 259, 260, 261, 262, 263, 264, 265, 266, 267, 268, 269, 270, 271, 272, 273, 274, 275, 276, 277, 278, 279, 280, 281, 282, 283, 284, 285, 286, 287], 1.0, 'REPLACE')
_vg = ob_shoes0red.vertex_groups.new(name='Bone.010')
_vg = ob_shoes0red.vertex_groups.new(name='Bone.011')
_vg = ob_shoes0red.vertex_groups.new(name='Bone.012')
_vg.add([288, 289, 290, 291, 292, 293, 294, 295, 296, 297, 298, 299, 300, 301, 302, 303, 304, 305, 306, 307, 308, 309, 310, 311, 312, 313, 314, 315, 316, 317, 318, 319, 320, 321, 322, 323, 324, 325, 326, 327, 328, 329, 330, 331, 332, 333, 334, 335, 336, 337, 338, 339, 340, 341, 342, 343, 344, 345, 346, 347, 348, 349, 350, 351, 352, 353, 354, 355, 356, 357, 358, 359, 360, 361, 362, 363, 364, 365, 366, 367, 368, 369, 370, 371, 372, 373, 374, 375, 376, 377, 378, 379, 380, 381, 382, 383, 384, 385, 386, 387, 388, 389, 390, 391, 392, 393, 394, 395, 396, 397, 398, 399, 400, 401, 402, 403, 404, 405, 406, 407, 408, 409, 410, 411, 412, 413, 414, 415, 416, 417, 418, 419, 420, 421, 422, 423, 424, 425, 426, 427, 428, 429, 430, 431, 432, 433, 434, 435, 436, 437, 438, 439, 440, 441, 442, 443, 444, 445, 446, 447, 448, 449, 450, 451, 452, 453, 454, 455, 456, 457, 458, 459, 460, 461, 462, 463, 464, 465, 466, 467, 468, 469, 470, 471, 472, 473, 474, 475, 476, 477, 478, 479, 480, 481, 482, 483, 484, 485, 486, 487, 488, 489, 490, 491, 492, 493, 494, 495, 496, 497, 498, 499, 500, 501, 502, 503, 504, 505, 506, 507, 508, 509, 510, 511, 512, 513, 514, 515, 516, 517, 518, 519, 520, 521, 522, 523, 524, 525, 526, 527, 528, 529, 530, 531, 532, 533, 534, 535, 536, 537, 538, 539, 540, 541, 542, 543, 544, 545, 546, 547, 548, 549, 550, 551, 552, 553, 554, 555, 556, 557, 558, 559, 560, 561, 562, 563, 564, 565, 566, 567, 568, 569, 570, 571, 572, 573, 574, 575], 1.0, 'REPLACE')
_m = ob_shoes0red.modifiers.new('Armature', 'ARMATURE')
_m.object = ob_armature

# ---- collection membership
col_collection_1.objects.link(ob_armature)
col_collection_1.objects.link(ob_shoes0red)

# ---- scene / render settings (as saved in the file)
scene.frame_start = 1; scene.frame_end = 200; scene.frame_set(28)
scene.render.engine = 'BLENDER_EEVEE_NEXT'
scene.render.resolution_percentage = 50
scene.render.dither_intensity = 0.0
scene.cycles.use_denoising = False
scene.cycles.samples = 128
scene.cycles.sampling_pattern = 'TABULATED_SOBOL'
scene.cycles.light_sampling_threshold = 0.0
scene.cycles.use_adaptive_sampling = False
scene.cycles.use_light_tree = False
scene.cycles.blur_glossy = 0.0
scene.cycles.sample_clamp_indirect = 0.0
scene.view_settings.view_transform = 'Standard'
bpy.context.view_layer.update()

# ---- added for rendering (the .blend has no active camera and no usable light): camera, sun
cam_auto = bpy.data.cameras.new('AutoCamera')
cam_auto.lens = 50.0
cam_auto.sensor_width = 36.0
cam_auto.clip_end = 1000.0
ob_auto_camera = bpy.data.objects.new('AutoCamera', cam_auto)
scene.collection.objects.link(ob_auto_camera)
ob_auto_camera.location = (0.80665, -1.07801, 0.196592)
ob_auto_camera.rotation_euler = (1.09748, -7.21219e-08, 0.694738)
scene.camera = ob_auto_camera
light_auto_sun = bpy.data.lights.new('AutoSun', 'SUN')
light_auto_sun.energy = 3.0
light_auto_sun.angle = 0.0523599
ob_auto_sun = bpy.data.objects.new('AutoSun', light_auto_sun)
scene.collection.objects.link(ob_auto_sun)
ob_auto_sun.rotation_euler = (0.872665, 0.174533, 0.523599)
bpy.context.view_layer.update()
